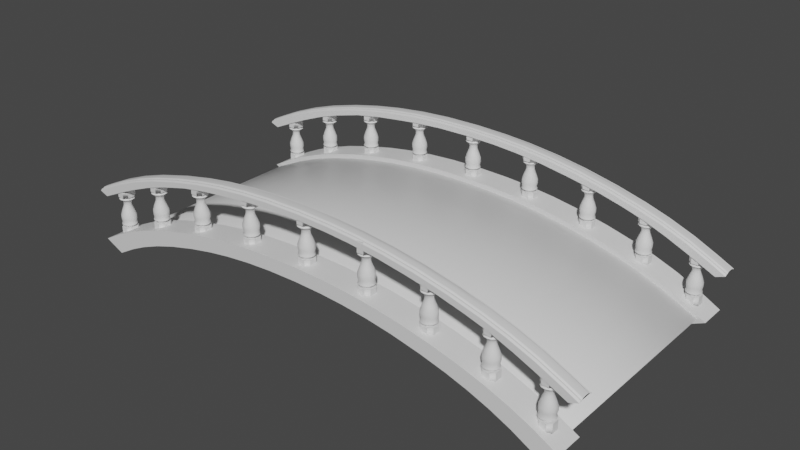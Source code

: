 # Source: Bridge_008.blend  (saved by Blender 2.83.19; exported with 4.5.12 LTS)
import bpy
from mathutils import Matrix  # noqa: F401  (used for matrix-valued properties, if any)

bpy.ops.wm.read_factory_settings(use_empty=True)
scene = bpy.context.scene
scene.name = 'Scene'

# ---- collections
col_lowpoly = bpy.data.collections.new('LowPoly'); scene.collection.children.link(col_lowpoly)
col_pillars = bpy.data.collections.new('Pillars'); col_lowpoly.children.link(col_pillars)
col_pillars_001 = bpy.data.collections.new('Pillars.001'); col_lowpoly.children.link(col_pillars_001)
col_rails = bpy.data.collections.new('Rails'); col_lowpoly.children.link(col_rails)
col_arches = bpy.data.collections.new('Arches'); col_lowpoly.children.link(col_arches)
col_floor = bpy.data.collections.new('Floor'); col_lowpoly.children.link(col_floor)

# ---- materials (node trees are filled in below, after node groups)
mat_stone = bpy.data.materials.new('Stone')
mat_stone.use_transparent_shadow = False
mat_stone.roughness = 0.5
mat_floor = bpy.data.materials.new('Floor')
mat_floor.use_transparent_shadow = False

# ---- node groups
ng_auto_smooth = bpy.data.node_groups.new('Auto Smooth', 'GeometryNodeTree')
_s = ng_auto_smooth.interface.new_socket(name='Geometry', in_out='OUTPUT', socket_type='NodeSocketGeometry')
_s = ng_auto_smooth.interface.new_socket(name='Geometry', in_out='INPUT', socket_type='NodeSocketGeometry')
_s = ng_auto_smooth.interface.new_socket(name='Angle', in_out='INPUT', socket_type='NodeSocketFloat')
_s.subtype = 'ANGLE'
_s.min_value = 0.0
_s.max_value = 3.142
ng_auto_smooth.is_modifier = True
_N = ng_auto_smooth.nodes; _L = ng_auto_smooth.links
n0 = _N.new('NodeGroupOutput'); n0.name = 'Group Output'; n0.location = (480, -100)
n1 = _N.new('NodeGroupInput'); n1.name = 'Group Input'; n1.location = (-420, -300)
n2 = _N.new('NodeGroupInput'); n2.name = 'Group Input.001'; n2.location = (-60, -100)
n3 = _N.new('GeometryNodeSetShadeSmooth'); n3.name = 'Set Shade Smooth'; n3.location = (120, -100)
n3.domain = 'EDGE'
n4 = _N.new('GeometryNodeSetShadeSmooth'); n4.name = 'Set Shade Smooth.001'; n4.location = (300, -100)
n5 = _N.new('GeometryNodeInputMeshEdgeAngle'); n5.name = 'Edge Angle'; n5.location = (-420, -220)
n6 = _N.new('GeometryNodeInputEdgeSmooth'); n6.name = 'Is Edge Smooth'; n6.location = (-60, -160)
n7 = _N.new('GeometryNodeInputShadeSmooth'); n7.name = 'Is Face Smooth'; n7.location = (-240, -340)
n8 = _N.new('FunctionNodeBooleanMath'); n8.name = 'Boolean Math'; n8.location = (-60, -220)
n9 = _N.new('FunctionNodeCompare'); n9.name = 'Compare'; n9.location = (-240, -180)
n9.operation = 'LESS_EQUAL'
_L.new(n5.outputs[0], n9.inputs[0])
_L.new(n4.outputs[0], n0.inputs[0])
_L.new(n1.outputs[1], n9.inputs[1])
_L.new(n9.outputs[0], n8.inputs[0])
_L.new(n7.outputs[0], n8.inputs[1])
_L.new(n2.outputs[0], n3.inputs[0])
_L.new(n6.outputs[0], n3.inputs[1])
_L.new(n3.outputs[0], n4.inputs[0])
_L.new(n8.outputs[0], n3.inputs[2])
n0.is_active_output = True

# ---- material node trees
mat_stone.use_nodes = True; mat_stone.node_tree.nodes.clear()
_N = mat_stone.node_tree.nodes; _L = mat_stone.node_tree.links
n0 = _N.new('ShaderNodeOutputMaterial'); n0.name = 'Material Output'; n0.location = (300, 300)
n1 = _N.new('ShaderNodeBsdfPrincipled'); n1.name = 'Principled BSDF'; n1.location = (10, 300)
n1.distribution = 'GGX'
n1.subsurface_method = 'BURLEY'
n1.inputs[3].default_value = 1.45
n1.inputs[27].default_value = (0.0, 0.0, 0.0, 1.0)
n1.inputs[28].default_value = 1.0
n2 = _N.new('ShaderNodeNormalMap'); n2.name = 'Normal Map'; n2.location = (-300, -300)
n2.label = 'Normal/Map'
n2.inputs[0].default_value = 0.14
_L.new(n1.outputs[0], n0.inputs[0])
_L.new(n2.outputs[0], n1.inputs[5])
n0.is_active_output = True
mat_floor.use_nodes = True; mat_floor.node_tree.nodes.clear()
_N = mat_floor.node_tree.nodes; _L = mat_floor.node_tree.links
n0 = _N.new('ShaderNodeBsdfPrincipled'); n0.name = 'Principled BSDF'; n0.location = (10, 300)
n0.distribution = 'GGX'
n0.subsurface_method = 'BURLEY'
n0.inputs[3].default_value = 1.45
n0.inputs[27].default_value = (0.0, 0.0, 0.0, 1.0)
n0.inputs[28].default_value = 1.0
n1 = _N.new('ShaderNodeOutputMaterial'); n1.name = 'Material Output'; n1.location = (300, 300)
_L.new(n0.outputs[0], n1.inputs[0])
n1.is_active_output = True

# ---- world
world_world = bpy.data.worlds.new('World'); scene.world = world_world
world_world.use_nodes = True; world_world.node_tree.nodes.clear()
_N = world_world.node_tree.nodes; _L = world_world.node_tree.links
n0 = _N.new('ShaderNodeOutputWorld'); n0.name = 'World Output'; n0.location = (300, 300)
n1 = _N.new('ShaderNodeBackground'); n1.name = 'Background'; n1.location = (10, 300)
n1.inputs[0].default_value = (0.05088, 0.05088, 0.05088, 1.0)
_L.new(n1.outputs[0], n0.inputs[0])
n0.is_active_output = True
world_world.color = (0.05088, 0.05088, 0.05088)
world_world.use_sun_shadow = False
world_world.sun_shadow_jitter_overblur = 0.0

# ---- meshes
me_mesh_011 = bpy.data.meshes.new('mesh.011')
me_mesh_011.from_pydata([(-21.83, -178.4, -18.48), (-22.7, -156.6, -19.42), (-10.51, -156.6, -27.45), (-10.15, -178.4, -26.32), (-28.51, -178.4, -6.132), (-29.87, -156.6, -6.622), (-29.62, -156.6, 8.017), (-43.83, -149.5, 11.92), (-44.53, -149.7, -10.42), (-33.19, -150.6, -29.17), (-28.28, -178.4, 7.594), (-21.11, -178.4, 19.78), (-22.03, -156.6, 20.52), (-9.626, -156.6, 28.02), (-14.36, -149.1, 42.16), (-32.51, -149.6, 30.81), (-9.57, -178.4, 27.22), (4.372, -178.4, 27.89), (4.68, -156.6, 29.09), (17.78, -156.6, 23.75), (26.76, -148.6, 36.03), (7.042, -148.8, 44.0), (16.82, -178.4, 22.84), (25.59, -178.4, 12.64), (26.88, -156.6, 13.16), (30.04, -156.6, -0.37), (45.75, -148.8, -0.7693), (40.63, -148.4, 20.01), (28.66, -178.4, -0.3358), (25.49, -178.4, -13.58), (26.64, -156.6, -13.89), (17.04, -156.6, -24.29), (24.92, -150.4, -36.2), (39.44, -150.2, -20.97), (16.32, -178.4, -23.5), (3.521, -178.4, -27.86), (3.73, -156.6, -29.18), (-15.74, -150.0, -41.17), (5.424, -149.7, -43.81), (-13.96, -118.9, -37.62), (5.283, -118.6, -40.03), (22.75, -118.8, -33.5), (5.718, -84.36, -44.58), (25.76, -84.44, -36.73), (39.71, -84.84, -20.92), (35.43, -118.8, -19.01), (44.85, -84.56, -0.4956), (40.35, -118.3, -0.6722), (39.81, -84.14, 20.01), (36.15, -117.9, 17.8), (25.86, -84.23, 36.02), (23.55, -117.7, 32.19), (5.919, -84.33, 43.91), (5.72, -118.0, 39.27), (-15.28, -84.46, 41.67), (-13.4, -118.3, 37.53), (-32.87, -84.73, 29.62), (-29.61, -118.4, 27.08), (-42.51, -84.64, 10.78), (-39.21, -118.4, 9.954), (-43.39, -84.58, -10.83), (-39.39, -118.6, -9.659), (-33.03, -84.66, -29.84), (-29.94, -119.1, -26.62), (-15.23, -84.55, -41.35), (-32.68, -37.81, -29.25), (-15.21, -37.61, -41.27), (5.838, -37.62, -43.33), (-11.96, 25.48, -31.21), (4.159, 25.63, -32.88), (19.19, 25.79, -26.89), (25.87, -37.48, -35.89), (30.15, 25.9, -14.98), (39.56, -37.65, -20.21), (33.67, 25.62, 0.6123), (44.48, -37.86, 0.2853), (29.85, 25.49, 16.28), (39.5, -37.82, 20.89), (18.96, 25.31, 28.25), (25.62, -37.96, 36.52), (4.033, 25.29, 33.79), (5.813, -37.97, 44.08), (-12.06, 25.33, 31.78), (-15.43, -37.95, 41.84), (-25.43, 25.49, 22.71), (-33.02, -38.06, 29.78), (-33.04, 25.52, 8.506), (-43.22, -37.91, 11.27), (-32.96, 25.4, -7.694), (-43.05, -37.91, -10.36), (-25.57, 25.49, -22.33), (-23.14, 76.59, -5.582), (-17.92, 76.58, -15.54), (-8.61, 76.56, -21.92), (-17.07, 113.9, -14.69), (-8.224, 113.8, -20.93), (2.335, 113.8, -22.24), (2.7, 76.5, -23.28), (12.53, 113.9, -18.62), (13.43, 76.49, -19.18), (20.01, 114.1, -10.43), (21.14, 76.54, -10.55), (22.67, 114.3, 0.03405), (23.84, 76.62, 0.4788), (19.9, 114.5, 10.75), (21.01, 76.75, 11.65), (12.61, 114.8, 18.86), (13.35, 76.8, 19.99), (2.41, 114.7, 22.59), (2.61, 76.75, 23.85), (-8.409, 114.4, 21.02), (-8.639, 76.67, 22.3), (-17.17, 114.2, 14.87), (-17.97, 76.64, 15.78), (-22.01, 114.1, 5.445), (-23.24, 76.63, 5.725), (-22.0, 114.0, -5.208), (-28.39, 143.2, 6.562), (-28.4, 143.0, -6.73), (-21.85, 142.9, -19.22), (-42.01, 166.1, -10.4), (-33.12, 166.0, -28.47), (-16.76, 165.9, -40.4), (-10.73, 142.9, -27.12), (3.371, 165.8, -43.8), (2.726, 143.0, -29.02), (24.16, 165.9, -37.54), (15.66, 143.4, -24.38), (39.36, 166.4, -22.33), (25.55, 143.9, -13.73), (45.01, 167.1, -1.148), (29.19, 144.2, -0.04346), (39.12, 167.1, 20.24), (25.18, 144.3, 13.68), (24.18, 167.1, 36.27), (15.85, 145.0, 23.97), (3.424, 167.1, 43.19), (2.607, 144.8, 28.63), (-18.1, 166.9, 39.57), (-11.37, 144.0, 26.42), (-34.15, 166.4, 26.7), (-22.54, 143.5, 18.47), (-42.08, 166.2, 8.924), (-18.37, 198.9, 14.79), (-22.9, 198.9, 5.715), (-22.91, 198.9, -5.183), (-17.77, 198.9, -15.32), (-8.757, 198.9, -21.39), (2.073, 198.9, -23.64), (12.68, 198.9, -20.58), (20.64, 198.9, -12.18), (24.07, 198.9, -0.9393), (21.66, 198.9, 10.96), (13.45, 198.9, 19.89), (2.073, 198.9, 23.38), (-9.612, 198.9, 21.22)], [], [(0, 1, 2, 3), (0, 4, 5, 1), (5, 6, 7, 8), (5, 8, 9, 1), (5, 4, 10, 6), (10, 11, 12, 6), (12, 13, 14, 15), (12, 15, 7, 6), (12, 11, 16, 13), (16, 17, 18, 13), (18, 19, 20, 21), (18, 21, 14, 13), (18, 17, 22, 19), (22, 23, 24, 19), (24, 25, 26, 27), (24, 27, 20, 19), (24, 23, 28, 25), (28, 29, 30, 25), (30, 31, 32, 33), (30, 33, 26, 25), (30, 29, 34, 31), (34, 35, 36, 31), (36, 2, 37, 38), (36, 38, 32, 31), (36, 35, 3, 2), (38, 37, 39, 40), (38, 40, 41, 32), (41, 40, 42, 43), (41, 43, 44, 45), (41, 45, 33, 32), (45, 44, 46, 47), (45, 47, 26, 33), (47, 46, 48, 49), (47, 49, 27, 26), (49, 48, 50, 51), (49, 51, 20, 27), (51, 50, 52, 53), (51, 53, 21, 20), (53, 52, 54, 55), (53, 55, 14, 21), (55, 54, 56, 57), (55, 57, 15, 14), (57, 56, 58, 59), (57, 59, 7, 15), (59, 58, 60, 61), (59, 61, 8, 7), (61, 60, 62, 63), (61, 63, 9, 8), (63, 62, 64, 39), (63, 39, 37, 9), (64, 62, 65, 66), (64, 66, 67, 42), (64, 42, 40, 39), (67, 66, 68, 69), (67, 69, 70, 71), (67, 71, 43, 42), (71, 70, 72, 73), (71, 73, 44, 43), (73, 72, 74, 75), (73, 75, 46, 44), (75, 74, 76, 77), (75, 77, 48, 46), (77, 76, 78, 79), (77, 79, 50, 48), (79, 78, 80, 81), (79, 81, 52, 50), (81, 80, 82, 83), (81, 83, 54, 52), (83, 82, 84, 85), (83, 85, 56, 54), (85, 84, 86, 87), (85, 87, 58, 56), (87, 86, 88, 89), (87, 89, 60, 58), (89, 88, 90, 65), (89, 65, 62, 60), (90, 88, 91, 92), (90, 92, 93, 68), (90, 68, 66, 65), (93, 92, 94, 95), (93, 95, 96, 97), (93, 97, 69, 68), (97, 96, 98, 99), (97, 99, 70, 69), (99, 98, 100, 101), (99, 101, 72, 70), (101, 100, 102, 103), (101, 103, 74, 72), (103, 102, 104, 105), (103, 105, 76, 74), (105, 104, 106, 107), (105, 107, 78, 76), (107, 106, 108, 109), (107, 109, 80, 78), (109, 108, 110, 111), (109, 111, 82, 80), (111, 110, 112, 113), (111, 113, 84, 82), (113, 112, 114, 115), (113, 115, 86, 84), (115, 114, 116, 91), (115, 91, 88, 86), (116, 114, 117, 118), (116, 118, 119, 94), (116, 94, 92, 91), (119, 118, 120, 121), (119, 121, 122, 123), (119, 123, 95, 94), (123, 122, 124, 125), (123, 125, 96, 95), (125, 124, 126, 127), (125, 127, 98, 96), (127, 126, 128, 129), (127, 129, 100, 98), (129, 128, 130, 131), (129, 131, 102, 100), (131, 130, 132, 133), (131, 133, 104, 102), (133, 132, 134, 135), (133, 135, 106, 104), (135, 134, 136, 137), (135, 137, 108, 106), (137, 136, 138, 139), (137, 139, 110, 108), (139, 138, 140, 141), (139, 141, 112, 110), (141, 140, 142, 117), (141, 117, 114, 112), (142, 140, 143, 144), (142, 144, 145, 120), (142, 120, 118, 117), (145, 146, 121, 120), (146, 147, 122, 121), (147, 148, 124, 122), (148, 149, 126, 124), (149, 150, 128, 126), (150, 151, 130, 128), (151, 152, 132, 130), (152, 153, 134, 132), (153, 154, 136, 134), (154, 155, 138, 136), (155, 143, 140, 138), (37, 2, 1, 9)])
me_mesh_011.polygons.foreach_set('use_smooth', [True] * 143)
_k = set([(1, 2), (1, 5), (2, 36), (5, 6), (6, 12), (7, 8), (7, 15), (8, 9), (9, 37), (12, 13), (13, 18), (14, 15), (14, 21), (18, 19), (19, 24), (20, 21), (20, 27), (24, 25), (25, 30), (26, 27), (26, 33), (30, 31), (31, 36), (32, 33), (32, 38), (37, 38), (120, 121), (120, 142), (121, 122), (122, 124), (124, 126), (126, 128), (128, 130), (130, 132), (132, 134), (134, 136), (136, 138), (138, 140), (140, 142)])
me_mesh_011.attributes.new('sharp_edge', 'BOOLEAN', 'EDGE').data.foreach_set('value', [ (min(e.vertices), max(e.vertices)) in _k for e in me_mesh_011.edges])
me_mesh_011.materials.append(mat_stone)
me_mesh_011.use_remesh_preserve_volume = False
me_mesh_011.use_remesh_preserve_attributes = False
me_mesh_011.use_mirror_vertex_groups = False
me_mesh_011.update()
me_cube_016 = bpy.data.meshes.new('Cube.016')
me_cube_016.from_pydata([(-0.5628, -0.5628, -1.553), (-0.5628, -0.5628, 1.06), (-0.5628, 0.5628, -1.553), (-0.5628, 0.5628, 1.06), (0.5628, -0.5628, -1.553), (0.5628, -0.5628, 1.06), (0.5628, 0.5628, -1.553), (0.5628, 0.5628, 1.06), (1.109e-06, 0.801, -1.553), (1.109e-06, 0.801, 1.06), (1.109e-06, -0.801, -1.553), (1.109e-06, -0.801, 1.06), (-0.801, -3.332e-06, -1.553), (-0.801, -3.332e-06, 1.06), (0.801, -3.332e-06, -1.553), (0.801, -3.332e-06, 1.06), (1.109e-06, -3.332e-06, 1.06), (1.109e-06, -3.332e-06, -1.553), (-0.4005, 0.801, -1.553), (-0.4005, -0.801, 1.06), (-0.4005, 0.801, 1.06), (-0.4005, -0.801, -1.553), (-0.4005, -3.332e-06, -1.553), (-0.4005, -3.332e-06, 1.06), (0.4005, 0.801, 1.06), (0.4005, -0.801, -1.553), (0.4005, 0.801, -1.553), (0.4005, -0.801, 1.06), (0.4005, -3.332e-06, 1.06), (0.4005, -3.332e-06, -1.553), (-0.801, 0.4005, 1.06), (0.801, 0.4005, -1.553), (-0.801, 0.4005, -1.553), (0.801, 0.4005, 1.06), (1.109e-06, 0.4005, 1.06), (1.109e-06, 0.4005, -1.553), (-0.4005, 0.4005, 1.06), (-0.4005, 0.4005, -1.553), (0.4005, 0.4005, -1.553), (0.4005, 0.4005, 1.06), (-0.801, -0.4005, -1.553), (0.801, -0.4005, 1.06), (1.109e-06, -0.4005, 1.06), (1.109e-06, -0.4005, -1.553), (-0.801, -0.4005, 1.06), (0.801, -0.4005, -1.553), (-0.4005, -0.4005, -1.553), (-0.4005, -0.4005, 1.06), (0.4005, -0.4005, 1.06), (0.4005, -0.4005, -1.553)], [], [(32, 30, 3, 2), (26, 24, 7, 6), (45, 41, 5, 4), (21, 19, 1, 0), (49, 45, 4, 25), (47, 44, 1, 19), (48, 42, 11, 27), (46, 43, 10, 21), (25, 27, 11, 10), (18, 20, 9, 8), (37, 35, 17, 22), (39, 34, 16, 28), (36, 30, 13, 23), (38, 31, 14, 29), (31, 33, 15, 14), (40, 44, 13, 12), (34, 36, 23, 16), (32, 37, 22, 12), (2, 3, 20, 18), (40, 46, 21, 0), (42, 47, 19, 11), (10, 11, 19, 21), (35, 38, 29, 17), (33, 39, 28, 15), (4, 5, 27, 25), (41, 48, 27, 5), (43, 49, 25, 10), (8, 9, 24, 26), (7, 24, 39, 33), (8, 26, 38, 35), (2, 18, 37, 32), (9, 20, 36, 34), (6, 7, 33, 31), (26, 6, 31, 38), (20, 3, 30, 36), (24, 9, 34, 39), (18, 8, 35, 37), (12, 13, 30, 32), (17, 29, 49, 43), (15, 28, 48, 41), (16, 23, 47, 42), (12, 22, 46, 40), (0, 1, 44, 40), (22, 17, 43, 46), (28, 16, 42, 48), (23, 13, 44, 47), (29, 14, 45, 49), (14, 15, 41, 45)])
me_cube_016.polygons.foreach_set('use_smooth', [1, 1, 1, 1, 0, 0, 0, 0, 0, 0, 0, 0, 0, 0, 0, 0, 0, 0, 1, 0, 0, 0, 0, 0, 1, 0, 0, 0, 0, 0, 0, 0, 1, 0, 0, 0, 0, 0, 0, 0, 0, 0, 1, 0, 0, 0, 0, 0])
_uv = me_cube_016.uv_layers.new(name='UVMap')
_uv.uv.foreach_set('vector', [0.375, 0.1875, 0.625, 0.1875, 0.625, 0.25, 0.375, 0.25, 0.375, 0.4375, 0.625, 0.4375, 0.625, 0.5, 0.375, 0.5, 0.375, 0.6875, 0.625, 0.6875, 0.625, 0.75, 0.375, 0.75, 0.375, 0.9375, 0.625, 0.9375, 0.625, 1.0, 0.375, 1.0, 0.3125, 0.6875, 0.375, 0.6875, 0.375, 0.75, 0.3125, 0.75, 0.8125, 0.6875, 0.875, 0.6875, 0.875, 0.75, 0.8125, 0.75, 0.6875, 0.6875, 0.75, 0.6875, 0.75, 0.75, 0.6875, 0.75, 0.1875, 0.6875, 0.25, 0.6875, 0.25, 0.75, 0.1875, 0.75, 0.375, 0.8125, 0.625, 0.8125, 0.625, 0.875, 0.375, 0.875, 0.375, 0.3125, 0.625, 0.3125, 0.625, 0.375, 0.375, 0.375, 0.1875, 0.5625, 0.25, 0.5625, 0.25, 0.625, 0.1875, 0.625, 0.6875, 0.5625, 0.75, 0.5625, 0.75, 0.625, 0.6875, 0.625, 0.8125, 0.5625, 0.875, 0.5625, 0.875, 0.625, 0.8125, 0.625, 0.3125, 0.5625, 0.375, 0.5625, 0.375, 0.625, 0.3125, 0.625, 0.375, 0.5625, 0.625, 0.5625, 0.625, 0.625, 0.375, 0.625, 0.375, 0.0625, 0.625, 0.0625, 0.625, 0.125, 0.375, 0.125, 0.75, 0.5625, 0.8125, 0.5625, 0.8125, 0.625, 0.75, 0.625, 0.125, 0.5625, 0.1875, 0.5625, 0.1875, 0.625, 0.125, 0.625, 0.375, 0.25, 0.625, 0.25, 0.625, 0.3125, 0.375, 0.3125, 0.125, 0.6875, 0.1875, 0.6875, 0.1875, 0.75, 0.125, 0.75, 0.75, 0.6875, 0.8125, 0.6875, 0.8125, 0.75, 0.75, 0.75, 0.375, 0.875, 0.625, 0.875, 0.625, 0.9375, 0.375, 0.9375, 0.25, 0.5625, 0.3125, 0.5625, 0.3125, 0.625, 0.25, 0.625, 0.625, 0.5625, 0.6875, 0.5625, 0.6875, 0.625, 0.625, 0.625, 0.375, 0.75, 0.625, 0.75, 0.625, 0.8125, 0.375, 0.8125, 0.625, 0.6875, 0.6875, 0.6875, 0.6875, 0.75, 0.625, 0.75, 0.25, 0.6875, 0.3125, 0.6875, 0.3125, 0.75, 0.25, 0.75, 0.375, 0.375, 0.625, 0.375, 0.625, 0.4375, 0.375, 0.4375, 0.625, 0.5, 0.6875, 0.5, 0.6875, 0.5625, 0.625, 0.5625, 0.25, 0.5, 0.3125, 0.5, 0.3125, 0.5625, 0.25, 0.5625, 0.125, 0.5, 0.1875, 0.5, 0.1875, 0.5625, 0.125, 0.5625, 0.75, 0.5, 0.8125, 0.5, 0.8125, 0.5625, 0.75, 0.5625, 0.375, 0.5, 0.625, 0.5, 0.625, 0.5625, 0.375, 0.5625, 0.3125, 0.5, 0.375, 0.5, 0.375, 0.5625, 0.3125, 0.5625, 0.8125, 0.5, 0.875, 0.5, 0.875, 0.5625, 0.8125, 0.5625, 0.6875, 0.5, 0.75, 0.5, 0.75, 0.5625, 0.6875, 0.5625, 0.1875, 0.5, 0.25, 0.5, 0.25, 0.5625, 0.1875, 0.5625, 0.375, 0.125, 0.625, 0.125, 0.625, 0.1875, 0.375, 0.1875, 0.25, 0.625, 0.3125, 0.625, 0.3125, 0.6875, 0.25, 0.6875, 0.625, 0.625, 0.6875, 0.625, 0.6875, 0.6875, 0.625, 0.6875, 0.75, 0.625, 0.8125, 0.625, 0.8125, 0.6875, 0.75, 0.6875, 0.125, 0.625, 0.1875, 0.625, 0.1875, 0.6875, 0.125, 0.6875, 0.375, 0.0, 0.625, 0.0, 0.625, 0.0625, 0.375, 0.0625, 0.1875, 0.625, 0.25, 0.625, 0.25, 0.6875, 0.1875, 0.6875, 0.6875, 0.625, 0.75, 0.625, 0.75, 0.6875, 0.6875, 0.6875, 0.8125, 0.625, 0.875, 0.625, 0.875, 0.6875, 0.8125, 0.6875, 0.3125, 0.625, 0.375, 0.625, 0.375, 0.6875, 0.3125, 0.6875, 0.375, 0.625, 0.625, 0.625, 0.625, 0.6875, 0.375, 0.6875])
me_cube_016.materials.append(mat_stone)
me_cube_016.use_remesh_preserve_volume = False
me_cube_016.use_remesh_preserve_attributes = False
me_cube_016.use_mirror_vertex_groups = False
me_cube_016.update()
me_garden_bridge_007 = bpy.data.meshes.new('garden bridge.007')
me_garden_bridge_007.from_pydata([(1500.0, -344.7, 47.44), (1379.0, -327.6, 47.44), (1536.0, -473.8, 47.44), (1588.0, -433.4, 47.44), (1380.0, -327.6, -47.45), (1537.0, -473.8, -47.45), (1501.0, -344.7, -47.45), (1590.0, -433.4, -47.45), (1364.0, -218.4, 47.44), (1255.0, -219.9, 47.44), (1256.0, -219.9, -47.45), (1365.0, -218.4, -47.45), (1219.0, -106.8, 47.44), (1122.0, -117.7, 47.44), (1123.0, -117.7, -47.45), (1220.0, -106.8, -47.45), (1077.0, -17.19, 47.44), (992.8, -41.77, 47.44), (994.0, -41.77, -47.45), (1079.0, -17.19, -47.45), (906.6, 72.49, 47.44), (834.4, 37.12, 47.44), (835.6, 37.12, -47.45), (907.8, 72.49, -47.45), (711.8, 154.8, 47.44), (653.3, 102.7, 47.44), (654.5, 102.7, -47.45), (713.0, 154.8, -47.45), (536.0, 210.6, 47.44), (492.7, 153.7, 47.44), (493.9, 153.7, -47.45), (537.2, 210.6, -47.45), (357.9, 249.1, 47.44), (329.8, 189.0, 47.44), (331.0, 189.0, -47.45), (359.2, 249.1, -47.45), (192.8, 269.5, 47.44), (179.1, 207.6, 47.44), (180.4, 207.6, -47.45), (194.1, 269.5, -47.45), (0.7952, 277.2, 47.44), (1.146, 214.7, 47.44), (2.365, 214.7, -47.45), (2.014, 277.2, -47.45), (-209.9, 267.9, 47.44), (-194.7, 206.0, 47.44), (-193.5, 206.0, -47.45), (-208.7, 267.9, -47.45), (-392.3, 242.8, 47.44), (-361.4, 183.0, 47.44), (-361.4, 183.0, -47.75), (-392.3, 242.8, -47.75), (-569.6, 200.9, 47.44), (-523.7, 144.8, 47.44), (-523.7, 144.8, -47.75), (-569.6, 200.9, -47.75), (-727.8, 148.3, 47.44), (-667.9, 107.5, 47.44), (-667.9, 107.5, -47.75), (-727.8, 148.3, -47.75), (-905.0, 72.49, 47.44), (-832.2, 47.51, 47.44), (-832.2, 47.51, -47.75), (-905.0, 72.49, -47.75), (-1092.0, -26.71, 47.44), (-1006.0, -44.82, 47.44), (-1006.0, -44.82, -47.75), (-1092.0, -26.71, -47.75), (-1247.0, -128.1, 47.44), (-1148.0, -137.5, 47.44), (-1148.0, -137.5, -47.75), (-1247.0, -128.1, -47.75), (-1390.0, -242.4, 47.44), (-1279.0, -241.9, 47.44), (-1279.0, -241.9, -47.75), (-1390.0, -242.4, -47.75), (-1512.0, -358.2, 47.44), (-1390.0, -339.9, 47.44), (-1390.0, -339.9, -47.75), (-1512.0, -358.2, -47.75), (-1587.0, -433.4, 47.44), (-1534.0, -473.2, 47.44), (-1534.0, -473.2, -47.75), (-1587.0, -433.4, -47.75), (1644.0, -470.1, -47.45), (1501.0, -310.3, 0.148), (1590.0, -399.0, 0.148), (1365.0, -184.0, 0.148), (1220.0, -72.44, 0.148), (1079.0, 17.21, 0.148), (907.8, 106.9, 0.148), (713.0, 189.2, 0.148), (537.2, 245.1, 0.148), (359.2, 283.5, 0.148), (194.1, 303.9, 0.148), (2.014, 311.6, 0.148), (-208.7, 302.3, 0.148), (-391.1, 277.2, 0.148), (-568.4, 235.3, 0.148), (-726.5, 182.7, 0.148), (-903.8, 106.9, 0.148), (-1091.0, 7.7, 0.148), (-1246.0, -93.68, 0.148), (-1389.0, -208.0, 0.148), (-1511.0, -323.8, 0.148), (-1586.0, -399.0, 0.148), (1501.0, -328.1, 32.07), (1590.0, -416.7, 32.07), (1365.0, -201.8, 32.07), (1220.0, -90.22, 32.07), (1079.0, -0.5706, 32.07), (907.8, 89.11, 32.07), (713.0, 171.5, 32.07), (537.2, 227.3, 32.07), (359.2, 265.7, 32.07), (194.1, 286.2, 32.07), (2.014, 293.8, 32.07), (-208.7, 284.5, 32.07), (-391.1, 259.4, 32.07), (-568.4, 217.5, 32.07), (-726.5, 164.9, 32.07), (-903.8, 89.11, 32.07), (-1091.0, -10.08, 32.07), (-1246.0, -111.5, 32.07), (-1389.0, -225.8, 32.07), (-1511.0, -341.6, 32.07), (-1586.0, -416.7, 32.07), (1501.0, -328.1, -31.78), (1590.0, -416.7, -31.78), (1365.0, -201.8, -31.78), (1220.0, -90.22, -31.78), (1079.0, -0.5706, -31.78), (907.8, 89.11, -31.78), (713.0, 171.5, -31.78), (537.2, 227.3, -31.78), (359.2, 265.7, -31.78), (194.1, 286.2, -31.78), (2.014, 293.8, -31.78), (-208.7, 284.5, -31.78), (-391.1, 259.4, -31.78), (-568.4, 217.5, -31.78), (-726.5, 164.9, -31.78), (-903.8, 89.11, -31.78), (-1091.0, -10.08, -31.78), (-1246.0, -111.5, -31.78), (-1389.0, -225.8, -31.78), (-1511.0, -341.6, -31.78), (-1586.0, -416.7, -31.78), (1501.0, -327.0, 39.49), (1590.0, -415.7, 39.49), (1365.0, -200.7, 39.49), (1220.0, -89.16, 39.49), (1079.0, 0.4899, 39.49), (907.8, 90.17, 39.49), (713.0, 172.5, 39.49), (537.2, 228.3, 39.49), (359.2, 266.8, 39.49), (194.1, 287.2, 39.49), (2.014, 294.9, 39.49), (-208.7, 285.6, 39.49), (-391.1, 260.4, 39.49), (-568.4, 218.6, 39.49), (-726.5, 166.0, 39.49), (-903.8, 90.17, 39.49), (-1091.0, -9.02, 39.49), (-1246.0, -110.4, 39.49), (-1389.0, -224.7, 39.49), (-1511.0, -340.6, 39.49), (-1586.0, -415.7, 39.49), (1501.0, -327.0, -39.2), (1590.0, -415.7, -39.2), (1365.0, -200.7, -39.2), (1220.0, -89.16, -39.2), (1079.0, 0.4899, -39.2), (907.8, 90.17, -39.2), (713.0, 172.5, -39.2), (537.2, 228.3, -39.2), (359.2, 266.8, -39.2), (194.1, 287.2, -39.2), (2.014, 294.9, -39.2), (-208.7, 285.6, -39.2), (-391.1, 260.4, -39.2), (-568.4, 218.6, -39.2), (-726.5, 166.0, -39.2), (-903.8, 90.17, -39.2), (-1091.0, -9.02, -39.2), (-1246.0, -110.4, -39.2), (-1389.0, -224.7, -39.2), (-1511.0, -340.6, -39.2), (-1586.0, -415.7, -39.2), (1501.0, -315.1, -23.48), (1590.0, -403.7, -23.48), (1365.0, -188.8, -23.48), (1220.0, -77.22, -23.48), (1079.0, 12.43, -23.48), (907.8, 102.1, -23.48), (713.0, 184.5, -23.48), (537.2, 240.3, -23.48), (359.2, 278.7, -23.48), (194.1, 299.2, -23.48), (2.014, 306.8, -23.48), (-208.7, 297.5, -23.48), (-391.1, 272.4, -23.48), (-568.4, 230.5, -23.48), (-726.5, 177.9, -23.48), (-903.8, 102.1, -23.48), (-1091.0, 2.924, -23.48), (-1246.0, -98.46, -23.48), (-1389.0, -212.8, -23.48), (-1511.0, -328.6, -23.48), (-1586.0, -403.7, -23.48), (1501.0, -315.1, 23.77), (1590.0, -403.7, 23.77), (1365.0, -188.8, 23.77), (1220.0, -77.22, 23.77), (1079.0, 12.43, 23.77), (907.8, 102.1, 23.77), (713.0, 184.5, 23.77), (537.2, 240.3, 23.77), (359.2, 278.7, 23.77), (194.1, 299.2, 23.77), (2.014, 306.8, 23.77), (-208.7, 297.5, 23.77), (-391.1, 272.4, 23.77), (-568.4, 230.5, 23.77), (-726.5, 177.9, 23.77), (-903.8, 102.1, 23.77), (-1091.0, 2.924, 23.77), (-1246.0, -98.46, 23.77), (-1389.0, -212.8, 23.77), (-1511.0, -328.6, 23.77), (-1586.0, -403.7, 23.77)], [], [(0, 1, 2, 3), (4, 6, 7, 5), (148, 0, 3, 149), (8, 9, 1, 0), (10, 11, 6, 4), (150, 8, 0, 148), (12, 13, 9, 8), (14, 15, 11, 10), (151, 12, 8, 150), (16, 17, 13, 12), (18, 19, 15, 14), (152, 16, 12, 151), (20, 21, 17, 16), (22, 23, 19, 18), (153, 20, 16, 152), (24, 25, 21, 20), (26, 27, 23, 22), (154, 24, 20, 153), (28, 29, 25, 24), (30, 31, 27, 26), (155, 28, 24, 154), (32, 33, 29, 28), (34, 35, 31, 30), (156, 32, 28, 155), (36, 37, 33, 32), (38, 39, 35, 34), (157, 36, 32, 156), (40, 41, 37, 36), (42, 43, 39, 38), (158, 40, 36, 157), (44, 45, 41, 40), (46, 47, 43, 42), (159, 44, 40, 158), (48, 49, 45, 44), (50, 51, 47, 46), (160, 48, 44, 159), (52, 53, 49, 48), (54, 55, 51, 50), (161, 52, 48, 160), (56, 57, 53, 52), (58, 59, 55, 54), (162, 56, 52, 161), (60, 61, 57, 56), (62, 63, 59, 58), (163, 60, 56, 162), (64, 65, 61, 60), (66, 67, 63, 62), (164, 64, 60, 163), (68, 69, 65, 64), (70, 71, 67, 66), (165, 68, 64, 164), (72, 73, 69, 68), (74, 75, 71, 70), (166, 72, 68, 165), (76, 77, 73, 72), (78, 79, 75, 74), (167, 76, 72, 166), (80, 81, 77, 76), (82, 83, 79, 78), (168, 80, 76, 167), (210, 105, 104, 209), (82, 78, 77, 81), (14, 10, 9, 13), (209, 104, 103, 208), (208, 103, 102, 207), (207, 102, 101, 206), (206, 101, 100, 205), (205, 100, 99, 204), (204, 99, 98, 203), (203, 98, 97, 202), (202, 97, 96, 201), (201, 96, 95, 200), (200, 95, 94, 199), (199, 94, 93, 198), (198, 93, 92, 197), (197, 92, 91, 196), (196, 91, 90, 195), (195, 90, 89, 194), (194, 89, 88, 193), (193, 88, 87, 192), (192, 87, 85, 190), (190, 85, 86, 191), (4, 5, 2, 1), (10, 4, 1, 9), (105, 210, 147, 189, 83, 82, 81, 80, 168, 126, 231), (18, 14, 13, 17), (26, 22, 21, 25), (30, 26, 25, 29), (34, 30, 29, 33), (38, 34, 33, 37), (42, 38, 37, 41), (46, 42, 41, 45), (50, 46, 45, 49), (54, 50, 49, 53), (58, 54, 53, 57), (62, 58, 57, 61), (66, 62, 61, 65), (70, 66, 65, 69), (74, 70, 69, 73), (78, 74, 73, 77), (231, 126, 125, 230), (230, 125, 124, 229), (229, 124, 123, 228), (228, 123, 122, 227), (227, 122, 121, 226), (226, 121, 120, 225), (225, 120, 119, 224), (224, 119, 118, 223), (223, 118, 117, 222), (222, 117, 116, 221), (221, 116, 115, 220), (220, 115, 114, 219), (219, 114, 113, 218), (218, 113, 112, 217), (217, 112, 111, 216), (216, 111, 110, 215), (215, 110, 109, 214), (214, 109, 108, 213), (213, 108, 106, 211), (211, 106, 107, 212), (169, 127, 128, 170), (171, 129, 127, 169), (172, 130, 129, 171), (173, 131, 130, 172), (174, 132, 131, 173), (175, 133, 132, 174), (176, 134, 133, 175), (177, 135, 134, 176), (178, 136, 135, 177), (179, 137, 136, 178), (180, 138, 137, 179), (181, 139, 138, 180), (182, 140, 139, 181), (183, 141, 140, 182), (184, 142, 141, 183), (185, 143, 142, 184), (186, 144, 143, 185), (187, 145, 144, 186), (188, 146, 145, 187), (189, 147, 146, 188), (126, 168, 167, 125), (125, 167, 166, 124), (124, 166, 165, 123), (123, 165, 164, 122), (122, 164, 163, 121), (121, 163, 162, 120), (120, 162, 161, 119), (119, 161, 160, 118), (118, 160, 159, 117), (117, 159, 158, 116), (116, 158, 157, 115), (115, 157, 156, 114), (114, 156, 155, 113), (113, 155, 154, 112), (112, 154, 153, 111), (111, 153, 152, 110), (110, 152, 151, 109), (109, 151, 150, 108), (108, 150, 148, 106), (106, 148, 149, 107), (83, 189, 188, 79), (79, 188, 187, 75), (75, 187, 186, 71), (71, 186, 185, 67), (67, 185, 184, 63), (63, 184, 183, 59), (59, 183, 182, 55), (55, 182, 181, 51), (51, 181, 180, 47), (47, 180, 179, 43), (43, 179, 178, 39), (39, 178, 177, 35), (35, 177, 176, 31), (31, 176, 175, 27), (27, 175, 174, 23), (23, 174, 173, 19), (19, 173, 172, 15), (15, 172, 171, 11), (11, 171, 169, 6), (6, 169, 170, 7), (127, 190, 191, 128), (129, 192, 190, 127), (130, 193, 192, 129), (131, 194, 193, 130), (132, 195, 194, 131), (133, 196, 195, 132), (134, 197, 196, 133), (135, 198, 197, 134), (136, 199, 198, 135), (137, 200, 199, 136), (138, 201, 200, 137), (139, 202, 201, 138), (140, 203, 202, 139), (141, 204, 203, 140), (142, 205, 204, 141), (143, 206, 205, 142), (144, 207, 206, 143), (145, 208, 207, 144), (146, 209, 208, 145), (147, 210, 209, 146), (85, 211, 212, 86), (87, 213, 211, 85), (88, 214, 213, 87), (89, 215, 214, 88), (90, 216, 215, 89), (91, 217, 216, 90), (92, 218, 217, 91), (93, 219, 218, 92), (94, 220, 219, 93), (95, 221, 220, 94), (96, 222, 221, 95), (97, 223, 222, 96), (98, 224, 223, 97), (99, 225, 224, 98), (100, 226, 225, 99), (101, 227, 226, 100), (102, 228, 227, 101), (103, 229, 228, 102), (104, 230, 229, 103), (105, 231, 230, 104), (22, 18, 17, 21), (191, 86, 212, 107, 149, 3, 2, 5, 7, 170, 128)])
me_garden_bridge_007.polygons.foreach_set('use_smooth', [0, 0, 0, 0, 0, 0, 0, 0, 0, 0, 0, 0, 0, 0, 0, 0, 0, 0, 0, 0, 0, 0, 0, 0, 0, 0, 0, 0, 0, 0, 0, 0, 0, 0, 0, 0, 0, 0, 0, 0, 0, 0, 0, 0, 0, 0, 0, 0, 0, 0, 0, 0, 0, 0, 0, 0, 0, 0, 0, 0, 1, 0, 0, 1, 1, 1, 1, 1, 1, 1, 1, 1, 1, 1, 1, 1, 1, 1, 1, 1, 1, 1, 0, 0, 0, 0, 0, 0, 0, 0, 0, 0, 0, 0, 0, 0, 0, 0, 0, 0, 0, 0, 0, 0, 0, 0, 0, 0, 0, 0, 0, 0, 0, 0, 0, 0, 0, 0, 0, 0, 0, 0, 0, 0, 0, 0, 0, 0, 0, 0, 0, 0, 0, 0, 0, 0, 0, 0, 0, 0, 0, 0, 0, 0, 0, 0, 0, 0, 0, 0, 0, 0, 0, 0, 0, 0, 0, 0, 0, 0, 0, 0, 0, 0, 0, 0, 0, 0, 0, 0, 0, 0, 0, 0, 0, 0, 0, 0, 0, 0, 0, 0, 0, 0, 0, 1, 1, 1, 1, 0, 0, 0, 0, 0, 0, 0, 0, 1, 1, 1, 1, 1, 1, 1, 1, 1, 1, 1, 1, 1, 1, 1, 1, 1, 1, 1, 1, 1, 1, 1, 0, 0])
_k = set([(3, 149), (7, 170), (80, 168), (83, 189), (86, 191), (86, 212), (105, 210), (105, 231), (107, 149), (107, 212), (126, 168), (126, 231), (128, 170), (128, 191), (147, 189), (147, 210)])
me_garden_bridge_007.attributes.new('sharp_edge', 'BOOLEAN', 'EDGE').data.foreach_set('value', [ (min(e.vertices), max(e.vertices)) in _k for e in me_garden_bridge_007.edges])
_uv = me_garden_bridge_007.uv_layers.new(name='UVMap')
_uv.uv.foreach_set('vector', [7.496, 0.4404, 6.931, -0.1267, 7.57, -0.8255, 8.16, -0.2853, -5.931, -0.1267, -6.496, 0.4404, -7.16, -0.2853, -6.57, -0.8255, 0.2018, 0.4404, 0.09864, 0.4404, 0.09864, -0.2853, 0.2018, -0.2853, 6.861, 1.018, 6.35, 0.4017, 6.931, -0.1267, 7.496, 0.4404, -5.35, 0.4017, -5.861, 1.018, -6.496, 0.4404, -5.931, -0.1267, 6.861, 0.2018, 6.861, 0.09864, 7.496, 0.09864, 7.496, 0.2018, 6.182, 1.529, 5.73, 0.8693, 6.35, 0.4017, 6.861, 1.018, -4.73, 0.8693, -5.182, 1.529, -5.861, 1.018, -5.35, 0.4017, 6.182, 0.2018, 6.182, 0.09864, 6.861, 0.09864, 6.861, 0.2018, 5.523, 1.939, 5.128, 1.244, 5.73, 0.8693, 6.182, 1.529, -4.128, 1.244, -4.523, 1.939, -5.182, 1.529, -4.73, 0.8693, 5.523, 0.2018, 5.523, 0.09864, 6.182, 0.09864, 6.182, 0.2018, 4.726, 2.35, 4.39, 1.624, 5.128, 1.244, 5.523, 1.939, -3.39, 1.624, -3.726, 2.35, -4.523, 1.939, -4.128, 1.244, 4.726, 0.2018, 4.726, 0.09864, 5.523, 0.09864, 5.523, 0.2018, 3.817, 2.727, 3.545, 1.974, 4.39, 1.624, 4.726, 2.35, -2.545, 1.974, -2.817, 2.727, -3.726, 2.35, -3.39, 1.624, 3.817, 0.2018, 3.817, 0.09864, 4.726, 0.09864, 4.726, 0.2018, 2.997, 2.982, 2.795, 2.207, 3.545, 1.974, 3.817, 2.727, -1.795, 2.207, -1.997, 2.982, -2.817, 2.727, -2.545, 1.974, 2.997, 0.2018, 2.997, 0.09864, 3.817, 0.09864, 3.817, 0.2018, 2.166, 3.158, 2.035, 2.369, 2.795, 2.207, 2.997, 2.982, -1.035, 2.369, -1.166, 3.158, -1.997, 2.982, -1.795, 2.207, 2.166, 0.2018, 2.166, 0.09864, 2.997, 0.09864, 2.997, 0.2018, 1.396, 3.252, 1.332, 2.454, 2.035, 2.369, 2.166, 3.158, -0.3321, 2.454, -0.396, 3.252, -1.166, 3.158, -1.035, 2.369, 1.396, 0.2018, 1.396, 0.09864, 2.166, 0.09864, 2.166, 0.2018, 0.5, 3.287, 0.5016, 2.487, 1.332, 2.454, 1.396, 3.252, 0.4984, 2.487, 0.5, 3.287, -0.396, 3.252, -0.3321, 2.454, 0.5, 0.2018, 0.5, 0.09864, 1.396, 0.09864, 1.396, 0.2018, -0.4831, 3.244, -0.412, 2.447, 0.5016, 2.487, 0.5, 3.287, 1.412, 2.447, 1.483, 3.244, 0.5, 3.287, 0.4984, 2.487, -0.4831, 0.2018, -0.4831, 0.09864, 0.5, 0.09864, 0.5, 0.2018, -1.334, 3.129, -1.19, 2.341, -0.412, 2.447, -0.4831, 3.244, 2.19, 2.341, 2.334, 3.129, 1.483, 3.244, 1.412, 2.447, -1.334, 0.2018, -1.334, 0.09864, -0.4831, 0.09864, -0.4831, 0.2018, -2.162, 2.938, -1.947, 2.167, -1.19, 2.341, -1.334, 3.129, 2.947, 2.167, 3.162, 2.938, 2.334, 3.129, 2.19, 2.341, -2.162, 0.2018, -2.162, 0.09864, -1.334, 0.09864, -1.334, 0.2018, -2.899, 2.697, -2.62, 1.947, -1.947, 2.167, -2.162, 2.938, 3.62, 1.947, 3.899, 2.697, 3.162, 2.938, 2.947, 2.167, -2.899, 0.2018, -2.899, 0.09864, -2.162, 0.09864, -2.162, 0.2018, -3.726, 2.35, -3.387, 1.626, -2.62, 1.947, -2.899, 2.697, 4.387, 1.626, 4.726, 2.35, 3.899, 2.697, 3.62, 1.947, -3.726, 0.2018, -3.726, 0.09864, -2.899, 0.09864, -2.899, 0.2018, -4.599, 1.896, -4.198, 1.203, -3.387, 1.626, -3.726, 2.35, 5.198, 1.203, 5.599, 1.896, 4.726, 2.35, 4.387, 1.626, -4.599, 0.2018, -4.599, 0.09864, -3.726, 0.09864, -3.726, 0.2018, -5.322, 1.432, -4.858, 0.7788, -4.198, 1.203, -4.599, 1.896, 5.858, 0.7788, 6.322, 1.432, 5.599, 1.896, 5.198, 1.203, -5.322, 0.2018, -5.322, 0.09864, -4.599, 0.09864, -4.599, 0.2018, -5.991, 0.9086, -5.471, 0.3008, -4.858, 0.7788, -5.322, 1.432, 6.471, 0.3008, 6.991, 0.9086, 6.322, 1.432, 5.858, 0.7788, -5.991, 0.2018, -5.991, 0.09864, -5.322, 0.09864, -5.322, 0.2018, -6.558, 0.3785, -5.988, -0.183, -5.471, 0.3008, -5.991, 0.9086, 6.988, -0.183, 7.558, 0.3785, 6.991, 0.9086, 6.471, 0.3008, -6.558, 0.2018, -6.558, 0.09864, -5.991, 0.09864, -5.991, 0.2018, -7.16, -0.2853, -6.568, -0.8231, -5.988, -0.183, -6.558, 0.3785, 7.568, -0.8231, 8.16, -0.2853, 7.558, 0.3785, 6.988, -0.183, 0.7982, -0.2853, 0.9014, -0.2853, 0.9014, 0.3785, 0.7982, 0.3785, 0.3857, -0.2853, 0.4889, -0.2853, 0.4889, 0.3785, 0.3857, 0.3785, 0.9236, -0.8231, 0.9236, -0.183, 0.09864, -0.183, 0.09864, -0.8231, 5.73, 0.07636, 6.35, 0.07636, 6.35, 0.9014, 5.73, 0.9014, -6.558, 0.6143, -6.558, 0.5111, -5.991, 0.5111, -5.991, 0.6143, -5.991, 0.6143, -5.991, 0.5111, -5.322, 0.5111, -5.322, 0.6143, -5.322, 0.6143, -5.322, 0.5111, -4.599, 0.5111, -4.599, 0.6143, -4.599, 0.6143, -4.599, 0.5111, -3.726, 0.5111, -3.726, 0.6143, -3.726, 0.6143, -3.726, 0.5111, -2.899, 0.5111, -2.899, 0.6143, -2.899, 0.6143, -2.899, 0.5111, -2.162, 0.5111, -2.162, 0.6143, -2.162, 0.6143, -2.162, 0.5111, -1.334, 0.5111, -1.334, 0.6143, -1.334, 0.6143, -1.334, 0.5111, -0.4831, 0.5111, -0.4831, 0.6143, -0.4831, 0.6143, -0.4831, 0.5111, 0.5, 0.5111, 0.5, 0.6143, 0.5, 0.6143, 0.5, 0.5111, 1.396, 0.5111, 1.396, 0.6143, 1.396, 0.6143, 1.396, 0.5111, 2.166, 0.5111, 2.166, 0.6143, 2.166, 0.6143, 2.166, 0.5111, 2.997, 0.5111, 2.997, 0.6143, 2.997, 0.6143, 2.997, 0.5111, 3.817, 0.5111, 3.817, 0.6143, 3.817, 0.6143, 3.817, 0.5111, 4.726, 0.5111, 4.726, 0.6143, 4.726, 0.6143, 4.726, 0.5111, 5.523, 0.5111, 5.523, 0.6143, 5.523, 0.6143, 5.523, 0.5111, 6.182, 0.5111, 6.182, 0.6143, 6.182, 0.6143, 6.182, 0.5111, 6.861, 0.5111, 6.861, 0.6143, 6.861, 0.6143, 6.861, 0.5111, 7.496, 0.5111, 7.496, 0.6143, 0.6143, 0.4404, 0.5111, 0.4404, 0.5111, -0.2853, 0.6143, -0.2853, 0.07636, -0.1267, 0.07636, -0.8255, 0.9014, -0.8255, 0.9014, -0.1267, 6.35, 0.07636, 6.931, 0.07636, 6.931, 0.9014, 6.35, 0.9014, 0.0, 0.0, 0.0, 0.0, 0.0, 0.0, 0.0, 0.0, 0.0, 0.0, 0.0, 0.0, 0.0, 0.0, 0.0, 0.0, 0.0, 0.0, 0.0, 0.0, 0.0, 0.0, 5.128, 0.07636, 5.73, 0.07636, 5.73, 0.9014, 5.128, 0.9014, 3.545, 0.07636, 4.39, 0.07636, 4.39, 0.9014, 3.545, 0.9014, 2.795, 0.07636, 3.545, 0.07636, 3.545, 0.9014, 2.795, 0.9014, 2.035, 0.07636, 2.795, 0.07636, 2.795, 0.9014, 2.035, 0.9014, 1.332, 0.07636, 2.035, 0.07636, 2.035, 0.9014, 1.332, 0.9014, 0.5016, 0.07636, 1.332, 0.07636, 1.332, 0.9014, 0.5016, 0.9014, -0.412, 0.07636, 0.5016, 0.07636, 0.5016, 0.9014, -0.412, 0.9014, -1.19, 0.07636, -0.412, 0.07636, -0.412, 0.9014, -1.19, 0.9014, -1.947, 0.07636, -1.19, 0.07636, -1.19, 0.9014, -1.947, 0.9014, -2.62, 0.07636, -1.947, 0.07636, -1.947, 0.9014, -2.62, 0.9014, -3.387, 0.07636, -2.62, 0.07636, -2.62, 0.9014, -3.387, 0.9014, -4.198, 0.07636, -3.387, 0.07636, -3.387, 0.9014, -4.198, 0.9014, -4.858, 0.07636, -4.198, 0.07636, -4.198, 0.9014, -4.858, 0.9014, -5.471, 0.07636, -4.858, 0.07636, -4.858, 0.9014, -5.471, 0.9014, -5.988, 0.07636, -5.471, 0.07636, -5.471, 0.9014, -5.988, 0.9014, 0.592, -0.2853, 0.6951, -0.2853, 0.6951, 0.3785, 0.592, 0.3785, -6.558, 0.408, -6.558, 0.3049, -5.991, 0.3049, -5.991, 0.408, -5.991, 0.408, -5.991, 0.3049, -5.322, 0.3049, -5.322, 0.408, -5.322, 0.408, -5.322, 0.3049, -4.599, 0.3049, -4.599, 0.408, -4.599, 0.408, -4.599, 0.3049, -3.726, 0.3049, -3.726, 0.408, -3.726, 0.408, -3.726, 0.3049, -2.899, 0.3049, -2.899, 0.408, -2.899, 0.408, -2.899, 0.3049, -2.162, 0.3049, -2.162, 0.408, -2.162, 0.408, -2.162, 0.3049, -1.334, 0.3049, -1.334, 0.408, -1.334, 0.408, -1.334, 0.3049, -0.4831, 0.3049, -0.4831, 0.408, -0.4831, 0.408, -0.4831, 0.3049, 0.5, 0.3049, 0.5, 0.408, 0.5, 0.408, 0.5, 0.3049, 1.396, 0.3049, 1.396, 0.408, 1.396, 0.408, 1.396, 0.3049, 2.166, 0.3049, 2.166, 0.408, 2.166, 0.408, 2.166, 0.3049, 2.997, 0.3049, 2.997, 0.408, 2.997, 0.408, 2.997, 0.3049, 3.817, 0.3049, 3.817, 0.408, 3.817, 0.408, 3.817, 0.3049, 4.726, 0.3049, 4.726, 0.408, 4.726, 0.408, 4.726, 0.3049, 5.523, 0.3049, 5.523, 0.408, 5.523, 0.408, 5.523, 0.3049, 6.182, 0.3049, 6.182, 0.408, 6.182, 0.408, 6.182, 0.3049, 6.861, 0.3049, 6.861, 0.408, 6.861, 0.408, 6.861, 0.3049, 7.496, 0.3049, 7.496, 0.408, 0.408, 0.4404, 0.3049, 0.4404, 0.3049, -0.2853, 0.408, -0.2853, 0.8205, 0.4404, 0.7174, 0.4404, 0.7174, -0.2853, 0.8205, -0.2853, 6.861, 0.8205, 6.861, 0.7174, 7.496, 0.7174, 7.496, 0.8205, 6.182, 0.8205, 6.182, 0.7174, 6.861, 0.7174, 6.861, 0.8205, 5.523, 0.8205, 5.523, 0.7174, 6.182, 0.7174, 6.182, 0.8205, 4.726, 0.8205, 4.726, 0.7174, 5.523, 0.7174, 5.523, 0.8205, 3.817, 0.8205, 3.817, 0.7174, 4.726, 0.7174, 4.726, 0.8205, 2.997, 0.8205, 2.997, 0.7174, 3.817, 0.7174, 3.817, 0.8205, 2.166, 0.8205, 2.166, 0.7174, 2.997, 0.7174, 2.997, 0.8205, 1.396, 0.8205, 1.396, 0.7174, 2.166, 0.7174, 2.166, 0.8205, 0.5, 0.8205, 0.5, 0.7174, 1.396, 0.7174, 1.396, 0.8205, -0.4831, 0.8205, -0.4831, 0.7174, 0.5, 0.7174, 0.5, 0.8205, -1.334, 0.8205, -1.334, 0.7174, -0.4831, 0.7174, -0.4831, 0.8205, -2.162, 0.8205, -2.162, 0.7174, -1.334, 0.7174, -1.334, 0.8205, -2.899, 0.8205, -2.899, 0.7174, -2.162, 0.7174, -2.162, 0.8205, -3.726, 0.8205, -3.726, 0.7174, -2.899, 0.7174, -2.899, 0.8205, -4.599, 0.8205, -4.599, 0.7174, -3.726, 0.7174, -3.726, 0.8205, -5.322, 0.8205, -5.322, 0.7174, -4.599, 0.7174, -4.599, 0.8205, -5.991, 0.8205, -5.991, 0.7174, -5.322, 0.7174, -5.322, 0.8205, -6.558, 0.8205, -6.558, 0.7174, -5.991, 0.7174, -5.991, 0.8205, 0.1795, -0.2853, 0.2826, -0.2853, 0.2826, 0.3785, 0.1795, 0.3785, 0.6951, -0.2853, 0.7982, -0.2853, 0.7982, 0.3785, 0.6951, 0.3785, -6.558, 0.3049, -6.558, 0.2018, -5.991, 0.2018, -5.991, 0.3049, -5.991, 0.3049, -5.991, 0.2018, -5.322, 0.2018, -5.322, 0.3049, -5.322, 0.3049, -5.322, 0.2018, -4.599, 0.2018, -4.599, 0.3049, -4.599, 0.3049, -4.599, 0.2018, -3.726, 0.2018, -3.726, 0.3049, -3.726, 0.3049, -3.726, 0.2018, -2.899, 0.2018, -2.899, 0.3049, -2.899, 0.3049, -2.899, 0.2018, -2.162, 0.2018, -2.162, 0.3049, -2.162, 0.3049, -2.162, 0.2018, -1.334, 0.2018, -1.334, 0.3049, -1.334, 0.3049, -1.334, 0.2018, -0.4831, 0.2018, -0.4831, 0.3049, -0.4831, 0.3049, -0.4831, 0.2018, 0.5, 0.2018, 0.5, 0.3049, 0.5, 0.3049, 0.5, 0.2018, 1.396, 0.2018, 1.396, 0.3049, 1.396, 0.3049, 1.396, 0.2018, 2.166, 0.2018, 2.166, 0.3049, 2.166, 0.3049, 2.166, 0.2018, 2.997, 0.2018, 2.997, 0.3049, 2.997, 0.3049, 2.997, 0.2018, 3.817, 0.2018, 3.817, 0.3049, 3.817, 0.3049, 3.817, 0.2018, 4.726, 0.2018, 4.726, 0.3049, 4.726, 0.3049, 4.726, 0.2018, 5.523, 0.2018, 5.523, 0.3049, 5.523, 0.3049, 5.523, 0.2018, 6.182, 0.2018, 6.182, 0.3049, 6.182, 0.3049, 6.182, 0.2018, 6.861, 0.2018, 6.861, 0.3049, 6.861, 0.3049, 6.861, 0.2018, 7.496, 0.2018, 7.496, 0.3049, 0.3049, 0.4404, 0.2018, 0.4404, 0.2018, -0.2853, 0.3049, -0.2853, 0.07636, -0.2853, 0.1795, -0.2853, 0.1795, 0.3785, 0.07636, 0.3785, -6.558, 0.9236, -6.558, 0.8205, -5.991, 0.8205, -5.991, 0.9236, -5.991, 0.9236, -5.991, 0.8205, -5.322, 0.8205, -5.322, 0.9236, -5.322, 0.9236, -5.322, 0.8205, -4.599, 0.8205, -4.599, 0.9236, -4.599, 0.9236, -4.599, 0.8205, -3.726, 0.8205, -3.726, 0.9236, -3.726, 0.9236, -3.726, 0.8205, -2.899, 0.8205, -2.899, 0.9236, -2.899, 0.9236, -2.899, 0.8205, -2.162, 0.8205, -2.162, 0.9236, -2.162, 0.9236, -2.162, 0.8205, -1.334, 0.8205, -1.334, 0.9236, -1.334, 0.9236, -1.334, 0.8205, -0.4831, 0.8205, -0.4831, 0.9236, -0.4831, 0.9236, -0.4831, 0.8205, 0.5, 0.8205, 0.5, 0.9236, 0.5, 0.9236, 0.5, 0.8205, 1.396, 0.8205, 1.396, 0.9236, 1.396, 0.9236, 1.396, 0.8205, 2.166, 0.8205, 2.166, 0.9236, 2.166, 0.9236, 2.166, 0.8205, 2.997, 0.8205, 2.997, 0.9236, 2.997, 0.9236, 2.997, 0.8205, 3.817, 0.8205, 3.817, 0.9236, 3.817, 0.9236, 3.817, 0.8205, 4.726, 0.8205, 4.726, 0.9236, 4.726, 0.9236, 4.726, 0.8205, 5.523, 0.8205, 5.523, 0.9236, 5.523, 0.9236, 5.523, 0.8205, 6.182, 0.8205, 6.182, 0.9236, 6.182, 0.9236, 6.182, 0.8205, 6.861, 0.8205, 6.861, 0.9236, 6.861, 0.9236, 6.861, 0.8205, 7.496, 0.8205, 7.496, 0.9236, 0.9236, 0.4404, 0.8205, 0.4404, 0.8205, -0.2853, 0.9236, -0.2853, 0.7174, 0.4404, 0.6143, 0.4404, 0.6143, -0.2853, 0.7174, -0.2853, 6.861, 0.7174, 6.861, 0.6143, 7.496, 0.6143, 7.496, 0.7174, 6.182, 0.7174, 6.182, 0.6143, 6.861, 0.6143, 6.861, 0.7174, 5.523, 0.7174, 5.523, 0.6143, 6.182, 0.6143, 6.182, 0.7174, 4.726, 0.7174, 4.726, 0.6143, 5.523, 0.6143, 5.523, 0.7174, 3.817, 0.7174, 3.817, 0.6143, 4.726, 0.6143, 4.726, 0.7174, 2.997, 0.7174, 2.997, 0.6143, 3.817, 0.6143, 3.817, 0.7174, 2.166, 0.7174, 2.166, 0.6143, 2.997, 0.6143, 2.997, 0.7174, 1.396, 0.7174, 1.396, 0.6143, 2.166, 0.6143, 2.166, 0.7174, 0.5, 0.7174, 0.5, 0.6143, 1.396, 0.6143, 1.396, 0.7174, -0.4831, 0.7174, -0.4831, 0.6143, 0.5, 0.6143, 0.5, 0.7174, -1.334, 0.7174, -1.334, 0.6143, -0.4831, 0.6143, -0.4831, 0.7174, -2.162, 0.7174, -2.162, 0.6143, -1.334, 0.6143, -1.334, 0.7174, -2.899, 0.7174, -2.899, 0.6143, -2.162, 0.6143, -2.162, 0.7174, -3.726, 0.7174, -3.726, 0.6143, -2.899, 0.6143, -2.899, 0.7174, -4.599, 0.7174, -4.599, 0.6143, -3.726, 0.6143, -3.726, 0.7174, -5.322, 0.7174, -5.322, 0.6143, -4.599, 0.6143, -4.599, 0.7174, -5.991, 0.7174, -5.991, 0.6143, -5.322, 0.6143, -5.322, 0.7174, -6.558, 0.7174, -6.558, 0.6143, -5.991, 0.6143, -5.991, 0.7174, 0.2826, -0.2853, 0.3857, -0.2853, 0.3857, 0.3785, 0.2826, 0.3785, 0.5111, 0.4404, 0.408, 0.4404, 0.408, -0.2853, 0.5111, -0.2853, 6.861, 0.5111, 6.861, 0.408, 7.496, 0.408, 7.496, 0.5111, 6.182, 0.5111, 6.182, 0.408, 6.861, 0.408, 6.861, 0.5111, 5.523, 0.5111, 5.523, 0.408, 6.182, 0.408, 6.182, 0.5111, 4.726, 0.5111, 4.726, 0.408, 5.523, 0.408, 5.523, 0.5111, 3.817, 0.5111, 3.817, 0.408, 4.726, 0.408, 4.726, 0.5111, 2.997, 0.5111, 2.997, 0.408, 3.817, 0.408, 3.817, 0.5111, 2.166, 0.5111, 2.166, 0.408, 2.997, 0.408, 2.997, 0.5111, 1.396, 0.5111, 1.396, 0.408, 2.166, 0.408, 2.166, 0.5111, 0.5, 0.5111, 0.5, 0.408, 1.396, 0.408, 1.396, 0.5111, -0.4831, 0.5111, -0.4831, 0.408, 0.5, 0.408, 0.5, 0.5111, -1.334, 0.5111, -1.334, 0.408, -0.4831, 0.408, -0.4831, 0.5111, -2.162, 0.5111, -2.162, 0.408, -1.334, 0.408, -1.334, 0.5111, -2.899, 0.5111, -2.899, 0.408, -2.162, 0.408, -2.162, 0.5111, -3.726, 0.5111, -3.726, 0.408, -2.899, 0.408, -2.899, 0.5111, -4.599, 0.5111, -4.599, 0.408, -3.726, 0.408, -3.726, 0.5111, -5.322, 0.5111, -5.322, 0.408, -4.599, 0.408, -4.599, 0.5111, -5.991, 0.5111, -5.991, 0.408, -5.322, 0.408, -5.322, 0.5111, -6.558, 0.5111, -6.558, 0.408, -5.991, 0.408, -5.991, 0.5111, 0.4889, -0.2853, 0.592, -0.2853, 0.592, 0.3785, 0.4889, 0.3785, 4.39, 0.07636, 5.128, 0.07636, 5.128, 0.9014, 4.39, 0.9014, 0.0, 0.0, 0.0, 0.0, 0.0, 0.0, 0.0, 0.0, 0.0, 0.0, 0.0, 0.0, 0.0, 0.0, 0.0, 0.0, 0.0, 0.0, 0.0, 0.0, 0.0, 0.0])
me_garden_bridge_007.materials.append(mat_stone)
me_garden_bridge_007.use_remesh_preserve_volume = False
me_garden_bridge_007.use_remesh_preserve_attributes = False
me_garden_bridge_007.use_mirror_vertex_groups = False
me_garden_bridge_007.update()
me_garden_bridge_009 = bpy.data.meshes.new('garden bridge.009')
me_garden_bridge_009.from_pydata([(1407.0, -233.7, 82.5), (1294.0, -347.1, 82.5), (1422.0, -486.9, 82.5), (1540.0, -378.8, 82.5), (1294.0, -347.1, -82.5), (1422.0, -486.9, -82.5), (1407.0, -233.7, -82.5), (1540.0, -378.8, -82.5), (1280.0, -118.1, 82.5), (1178.0, -241.4, 82.5), (1178.0, -241.4, -82.5), (1280.0, -118.1, -82.5), (1145.0, -15.93, 82.5), (1054.0, -147.9, 82.5), (1054.0, -147.9, -82.5), (1145.0, -15.93, -82.5), (1013.0, 66.14, 82.5), (934.0, -73.01, 82.5), (934.0, -73.01, -82.5), (1013.0, 66.14, -82.5), (853.5, 148.2, 82.5), (786.2, 3.083, 82.5), (786.2, 3.083, -82.5), (853.5, 148.2, -82.5), (671.7, 223.6, 82.5), (617.2, 73.02, 82.5), (617.2, 73.02, -82.5), (671.7, 223.6, -82.5), (507.7, 274.7, 82.5), (467.3, 119.7, 82.5), (467.3, 119.7, -82.5), (507.7, 274.7, -82.5), (341.6, 309.9, 82.5), (315.3, 152.1, 82.5), (315.3, 152.1, -82.5), (341.6, 309.9, -82.5), (187.5, 328.6, 82.5), (174.7, 169.1, 82.5), (174.7, 169.1, -82.5), (187.5, 328.6, -82.5), (8.286, 335.6, 82.5), (8.614, 175.6, 82.5), (8.614, 175.6, -82.5), (8.286, 335.6, -82.5), (-188.3, 327.1, 82.5), (-174.1, 167.6, 82.5), (-174.1, 167.6, -82.5), (-188.3, 327.1, -82.5), (-358.6, 304.1, 82.5), (-329.7, 146.5, 82.5), (-329.7, 146.5, -82.5), (-358.6, 304.1, -82.5), (-524.0, 265.8, 82.5), (-481.1, 111.6, 82.5), (-481.1, 111.6, -82.5), (-524.0, 265.8, -82.5), (-671.6, 217.6, 82.5), (-615.8, 67.66, 82.5), (-615.8, 67.66, -82.5), (-671.6, 217.6, -82.5), (-837.0, 148.2, 82.5), (-769.0, 3.36, 82.5), (-769.0, 3.36, -82.5), (-837.0, 148.2, -82.5), (-1012.0, 57.43, 82.5), (-931.2, -81.15, 82.5), (-931.2, -81.15, -82.5), (-1012.0, 57.43, -82.5), (-1156.0, -35.37, 82.5), (-1063.0, -166.0, 82.5), (-1063.0, -166.0, -82.5), (-1156.0, -35.37, -82.5), (-1290.0, -140.0, 82.5), (-1186.0, -261.6, 82.5), (-1186.0, -261.6, -82.5), (-1290.0, -140.0, -82.5), (-1403.0, -246.0, 82.5), (-1289.0, -358.3, 82.5), (-1289.0, -358.3, -82.5), (-1403.0, -246.0, -82.5), (-1524.0, -378.8, 82.5), (-1405.0, -486.4, 82.5), (-1405.0, -486.4, -82.5), (-1524.0, -378.8, -82.5)], [], [(0, 1, 2, 3), (1, 4, 5, 2), (4, 6, 7, 5), (6, 0, 3, 7), (8, 9, 1, 0), (9, 10, 4, 1), (10, 11, 6, 4), (11, 8, 0, 6), (12, 13, 9, 8), (13, 14, 10, 9), (14, 15, 11, 10), (15, 12, 8, 11), (16, 17, 13, 12), (17, 18, 14, 13), (18, 19, 15, 14), (19, 16, 12, 15), (20, 21, 17, 16), (21, 22, 18, 17), (22, 23, 19, 18), (23, 20, 16, 19), (24, 25, 21, 20), (25, 26, 22, 21), (26, 27, 23, 22), (27, 24, 20, 23), (28, 29, 25, 24), (29, 30, 26, 25), (30, 31, 27, 26), (31, 28, 24, 27), (32, 33, 29, 28), (33, 34, 30, 29), (34, 35, 31, 30), (35, 32, 28, 31), (36, 37, 33, 32), (37, 38, 34, 33), (38, 39, 35, 34), (39, 36, 32, 35), (40, 41, 37, 36), (41, 42, 38, 37), (42, 43, 39, 38), (43, 40, 36, 39), (44, 45, 41, 40), (45, 46, 42, 41), (46, 47, 43, 42), (47, 44, 40, 43), (48, 49, 45, 44), (49, 50, 46, 45), (50, 51, 47, 46), (51, 48, 44, 47), (52, 53, 49, 48), (53, 54, 50, 49), (54, 55, 51, 50), (55, 52, 48, 51), (56, 57, 53, 52), (57, 58, 54, 53), (58, 59, 55, 54), (59, 56, 52, 55), (60, 61, 57, 56), (61, 62, 58, 57), (62, 63, 59, 58), (63, 60, 56, 59), (64, 65, 61, 60), (65, 66, 62, 61), (66, 67, 63, 62), (67, 64, 60, 63), (68, 69, 65, 64), (69, 70, 66, 65), (70, 71, 67, 66), (71, 68, 64, 67), (72, 73, 69, 68), (73, 74, 70, 69), (74, 75, 71, 70), (75, 72, 68, 71), (76, 77, 73, 72), (77, 78, 74, 73), (78, 79, 75, 74), (79, 76, 72, 75), (80, 81, 77, 76), (81, 82, 78, 77), (82, 83, 79, 78), (83, 80, 76, 79), (3, 2, 5, 7), (81, 80, 83, 82)])
me_garden_bridge_009.polygons.foreach_set('use_smooth', [0, 0, 0, 1, 0, 0, 0, 1, 0, 0, 0, 1, 0, 0, 0, 1, 0, 0, 0, 1, 0, 0, 0, 1, 0, 0, 0, 1, 0, 0, 0, 1, 0, 0, 0, 1, 0, 0, 0, 1, 0, 0, 0, 1, 0, 0, 0, 1, 0, 0, 0, 1, 0, 0, 0, 1, 0, 0, 0, 1, 0, 0, 0, 1, 0, 0, 0, 1, 0, 0, 0, 1, 0, 0, 0, 1, 0, 0, 0, 1, 0, 0])
_k = set([(3, 7), (80, 83)])
me_garden_bridge_009.attributes.new('sharp_edge', 'BOOLEAN', 'EDGE').data.foreach_set('value', [ (min(e.vertices), max(e.vertices)) in _k for e in me_garden_bridge_009.edges])
_uv = me_garden_bridge_009.uv_layers.new(name='UVMap')
_uv.uv.foreach_set('vector', [7.496, 0.4404, 6.931, -0.1267, 7.57, -0.8255, 8.16, -0.2853, 0.9014, -0.1267, 0.07636, -0.1267, 0.07636, -0.8255, 0.9014, -0.8255, -5.931, -0.1267, -6.496, 0.4404, -7.16, -0.2853, -6.57, -0.8255, 0.9236, 0.4404, 0.09864, 0.4404, 0.09864, -0.2853, 0.9236, -0.2853, 6.861, 1.018, 6.35, 0.4017, 6.931, -0.1267, 7.496, 0.4404, 6.35, 0.9014, 6.35, 0.07636, 6.931, 0.07636, 6.931, 0.9014, -5.35, 0.4017, -5.861, 1.018, -6.496, 0.4404, -5.931, -0.1267, 6.861, 0.9236, 6.861, 0.09864, 7.496, 0.09864, 7.496, 0.9236, 6.182, 1.529, 5.73, 0.8693, 6.35, 0.4017, 6.861, 1.018, 5.73, 0.9014, 5.73, 0.07636, 6.35, 0.07636, 6.35, 0.9014, -4.73, 0.8693, -5.182, 1.529, -5.861, 1.018, -5.35, 0.4017, 6.182, 0.9236, 6.182, 0.09864, 6.861, 0.09864, 6.861, 0.9236, 5.523, 1.939, 5.128, 1.244, 5.73, 0.8693, 6.182, 1.529, 5.128, 0.9014, 5.128, 0.07636, 5.73, 0.07636, 5.73, 0.9014, -4.128, 1.244, -4.523, 1.939, -5.182, 1.529, -4.73, 0.8693, 5.523, 0.9236, 5.523, 0.09864, 6.182, 0.09864, 6.182, 0.9236, 4.726, 2.35, 4.39, 1.624, 5.128, 1.244, 5.523, 1.939, 4.39, 0.9014, 4.39, 0.07636, 5.128, 0.07636, 5.128, 0.9014, -3.39, 1.624, -3.726, 2.35, -4.523, 1.939, -4.128, 1.244, 4.726, 0.9236, 4.726, 0.09864, 5.523, 0.09864, 5.523, 0.9236, 3.817, 2.727, 3.545, 1.974, 4.39, 1.624, 4.726, 2.35, 3.545, 0.9014, 3.545, 0.07636, 4.39, 0.07636, 4.39, 0.9014, -2.545, 1.974, -2.817, 2.727, -3.726, 2.35, -3.39, 1.624, 3.817, 0.9236, 3.817, 0.09864, 4.726, 0.09864, 4.726, 0.9236, 2.997, 2.982, 2.795, 2.207, 3.545, 1.974, 3.817, 2.727, 2.795, 0.9014, 2.795, 0.07636, 3.545, 0.07636, 3.545, 0.9014, -1.795, 2.207, -1.997, 2.982, -2.817, 2.727, -2.545, 1.974, 2.997, 0.9236, 2.997, 0.09864, 3.817, 0.09864, 3.817, 0.9236, 2.166, 3.158, 2.035, 2.369, 2.795, 2.207, 2.997, 2.982, 2.035, 0.9014, 2.035, 0.07636, 2.795, 0.07636, 2.795, 0.9014, -1.035, 2.369, -1.166, 3.158, -1.997, 2.982, -1.795, 2.207, 2.166, 0.9236, 2.166, 0.09864, 2.997, 0.09864, 2.997, 0.9236, 1.396, 3.252, 1.332, 2.454, 2.035, 2.369, 2.166, 3.158, 1.332, 0.9014, 1.332, 0.07636, 2.035, 0.07636, 2.035, 0.9014, -0.3321, 2.454, -0.396, 3.252, -1.166, 3.158, -1.035, 2.369, 1.396, 0.9236, 1.396, 0.09864, 2.166, 0.09864, 2.166, 0.9236, 0.5, 3.287, 0.5016, 2.487, 1.332, 2.454, 1.396, 3.252, 0.5016, 0.9014, 0.5016, 0.07636, 1.332, 0.07636, 1.332, 0.9014, 0.4984, 2.487, 0.5, 3.287, -0.396, 3.252, -0.3321, 2.454, 0.5, 0.9236, 0.5, 0.09864, 1.396, 0.09864, 1.396, 0.9236, -0.4831, 3.244, -0.412, 2.447, 0.5016, 2.487, 0.5, 3.287, -0.412, 0.9014, -0.412, 0.07636, 0.5016, 0.07636, 0.5016, 0.9014, 1.412, 2.447, 1.483, 3.244, 0.5, 3.287, 0.4984, 2.487, -0.4831, 0.9236, -0.4831, 0.09864, 0.5, 0.09864, 0.5, 0.9236, -1.334, 3.129, -1.19, 2.341, -0.412, 2.447, -0.4831, 3.244, -1.19, 0.9014, -1.19, 0.07636, -0.412, 0.07636, -0.412, 0.9014, 2.19, 2.341, 2.334, 3.129, 1.483, 3.244, 1.412, 2.447, -1.334, 0.9236, -1.334, 0.09864, -0.4831, 0.09864, -0.4831, 0.9236, -2.162, 2.938, -1.947, 2.167, -1.19, 2.341, -1.334, 3.129, -1.947, 0.9014, -1.947, 0.07636, -1.19, 0.07636, -1.19, 0.9014, 2.947, 2.167, 3.162, 2.938, 2.334, 3.129, 2.19, 2.341, -2.162, 0.9236, -2.162, 0.09864, -1.334, 0.09864, -1.334, 0.9236, -2.899, 2.697, -2.62, 1.947, -1.947, 2.167, -2.162, 2.938, -2.62, 0.9014, -2.62, 0.07636, -1.947, 0.07636, -1.947, 0.9014, 3.62, 1.947, 3.899, 2.697, 3.162, 2.938, 2.947, 2.167, -2.899, 0.9236, -2.899, 0.09864, -2.162, 0.09864, -2.162, 0.9236, -3.726, 2.35, -3.387, 1.626, -2.62, 1.947, -2.899, 2.697, -3.387, 0.9014, -3.387, 0.07636, -2.62, 0.07636, -2.62, 0.9014, 4.387, 1.626, 4.726, 2.35, 3.899, 2.697, 3.62, 1.947, -3.726, 0.9236, -3.726, 0.09864, -2.899, 0.09864, -2.899, 0.9236, -4.599, 1.896, -4.198, 1.203, -3.387, 1.626, -3.726, 2.35, -4.198, 0.9014, -4.198, 0.07636, -3.387, 0.07636, -3.387, 0.9014, 5.198, 1.203, 5.599, 1.896, 4.726, 2.35, 4.387, 1.626, -4.599, 0.9236, -4.599, 0.09864, -3.726, 0.09864, -3.726, 0.9236, -5.322, 1.432, -4.858, 0.7788, -4.198, 1.203, -4.599, 1.896, -4.858, 0.9014, -4.858, 0.07636, -4.198, 0.07636, -4.198, 0.9014, 5.858, 0.7788, 6.322, 1.432, 5.599, 1.896, 5.198, 1.203, -5.322, 0.9236, -5.322, 0.09864, -4.599, 0.09864, -4.599, 0.9236, -5.991, 0.9086, -5.471, 0.3008, -4.858, 0.7788, -5.322, 1.432, -5.471, 0.9014, -5.471, 0.07636, -4.858, 0.07636, -4.858, 0.9014, 6.471, 0.3008, 6.991, 0.9086, 6.322, 1.432, 5.858, 0.7788, -5.991, 0.9236, -5.991, 0.09864, -5.322, 0.09864, -5.322, 0.9236, -6.558, 0.3785, -5.988, -0.183, -5.471, 0.3008, -5.991, 0.9086, -5.988, 0.9014, -5.988, 0.07636, -5.471, 0.07636, -5.471, 0.9014, 6.988, -0.183, 7.558, 0.3785, 6.991, 0.9086, 6.471, 0.3008, -6.558, 0.9236, -6.558, 0.09864, -5.991, 0.09864, -5.991, 0.9236, -7.16, -0.2853, -6.568, -0.8231, -5.988, -0.183, -6.558, 0.3785, 0.09864, -0.8231, 0.9236, -0.8231, 0.9236, -0.183, 0.09864, -0.183, 7.568, -0.8231, 8.16, -0.2853, 7.558, 0.3785, 6.988, -0.183, 0.07636, -0.2853, 0.9014, -0.2853, 0.9014, 0.3785, 0.07636, 0.3785, 0.0, 0.0, 0.0, 0.0, 0.0, 0.0, 0.0, 0.0, 0.0, 0.0, 0.0, 0.0, 0.0, 0.0, 0.0, 0.0])
me_garden_bridge_009.materials.append(mat_stone)
me_garden_bridge_009.use_remesh_preserve_volume = False
me_garden_bridge_009.use_remesh_preserve_attributes = False
me_garden_bridge_009.use_mirror_vertex_groups = False
me_garden_bridge_009.update()
me_garden_bridge_001 = bpy.data.meshes.new('garden bridge.001')
me_garden_bridge_001.from_pydata([(1407.0, -287.6, 1278.0), (1294.0, -298.3, 1278.0), (1422.0, -438.0, 1278.0), (1493.0, -367.5, 1278.0), (1294.0, -298.3, 75.53), (1422.0, -438.0, 75.53), (1407.0, -287.6, 75.53), (1493.0, -367.5, 75.53), (1280.0, -172.0, 1278.0), (1178.0, -192.6, 1278.0), (1178.0, -192.6, 75.53), (1280.0, -172.0, 75.53), (1145.0, -69.83, 1278.0), (1054.0, -99.07, 1278.0), (1054.0, -99.07, 75.53), (1145.0, -69.83, 75.53), (1013.0, 12.23, 1278.0), (934.0, -24.2, 1278.0), (934.0, -24.2, 75.53), (1013.0, 12.23, 75.53), (853.5, 94.32, 1278.0), (786.2, 51.89, 1278.0), (786.2, 51.89, 75.53), (853.5, 94.32, 75.53), (671.7, 169.7, 1278.0), (617.2, 121.8, 1278.0), (617.2, 121.8, 75.53), (671.7, 169.7, 75.53), (507.7, 220.8, 1278.0), (467.3, 168.5, 1278.0), (467.3, 168.5, 75.53), (507.7, 220.8, 75.53), (341.6, 256.0, 1278.0), (315.3, 200.9, 1278.0), (315.3, 200.9, 75.53), (341.6, 256.0, 75.53), (187.5, 274.7, 1278.0), (174.7, 217.9, 1278.0), (174.7, 217.9, 75.53), (187.5, 274.7, 75.53), (8.286, 281.7, 1278.0), (8.614, 224.4, 1278.0), (8.614, 224.4, 75.53), (8.286, 281.7, 75.53), (-188.3, 273.2, 1278.0), (-174.1, 216.4, 1278.0), (-174.1, 216.4, 75.53), (-188.3, 273.2, 75.53), (-358.6, 250.2, 1278.0), (-329.7, 195.3, 1278.0), (-329.7, 195.3, 75.53), (-358.6, 250.2, 75.53), (-524.0, 211.9, 1278.0), (-481.1, 160.4, 1278.0), (-481.1, 160.4, 75.53), (-524.0, 211.9, 75.53), (-671.6, 163.7, 1278.0), (-615.8, 116.5, 1278.0), (-615.8, 116.5, 75.53), (-671.6, 163.7, 75.53), (-837.0, 94.32, 1278.0), (-769.0, 52.17, 1278.0), (-769.0, 52.17, 75.53), (-837.0, 94.32, 75.53), (-1012.0, 3.526, 1278.0), (-931.2, -32.35, 1278.0), (-931.2, -32.35, 75.53), (-1012.0, 3.525, 75.53), (-1156.0, -89.28, 1278.0), (-1063.0, -117.2, 1278.0), (-1063.0, -117.2, 75.53), (-1156.0, -89.28, 75.53), (-1290.0, -193.9, 1278.0), (-1186.0, -212.8, 1278.0), (-1186.0, -212.8, 75.53), (-1290.0, -193.9, 75.53), (-1403.0, -299.9, 1278.0), (-1289.0, -309.5, 1278.0), (-1289.0, -309.5, 75.53), (-1403.0, -299.9, 75.53), (-1476.0, -367.5, 1278.0), (-1405.0, -437.6, 1278.0), (-1405.0, -437.6, 75.53), (-1476.0, -367.5, 75.53)], [], [(0, 1, 2, 3), (1, 4, 5, 2), (4, 6, 7, 5), (6, 0, 3, 7), (8, 9, 1, 0), (9, 10, 4, 1), (10, 11, 6, 4), (11, 8, 0, 6), (12, 13, 9, 8), (13, 14, 10, 9), (14, 15, 11, 10), (15, 12, 8, 11), (16, 17, 13, 12), (17, 18, 14, 13), (18, 19, 15, 14), (19, 16, 12, 15), (20, 21, 17, 16), (21, 22, 18, 17), (22, 23, 19, 18), (23, 20, 16, 19), (24, 25, 21, 20), (25, 26, 22, 21), (26, 27, 23, 22), (27, 24, 20, 23), (28, 29, 25, 24), (29, 30, 26, 25), (30, 31, 27, 26), (31, 28, 24, 27), (32, 33, 29, 28), (33, 34, 30, 29), (34, 35, 31, 30), (35, 32, 28, 31), (36, 37, 33, 32), (37, 38, 34, 33), (38, 39, 35, 34), (39, 36, 32, 35), (40, 41, 37, 36), (41, 42, 38, 37), (42, 43, 39, 38), (43, 40, 36, 39), (44, 45, 41, 40), (45, 46, 42, 41), (46, 47, 43, 42), (47, 44, 40, 43), (48, 49, 45, 44), (49, 50, 46, 45), (50, 51, 47, 46), (51, 48, 44, 47), (52, 53, 49, 48), (53, 54, 50, 49), (54, 55, 51, 50), (55, 52, 48, 51), (56, 57, 53, 52), (57, 58, 54, 53), (58, 59, 55, 54), (59, 56, 52, 55), (60, 61, 57, 56), (61, 62, 58, 57), (62, 63, 59, 58), (63, 60, 56, 59), (64, 65, 61, 60), (65, 66, 62, 61), (66, 67, 63, 62), (67, 64, 60, 63), (68, 69, 65, 64), (69, 70, 66, 65), (70, 71, 67, 66), (71, 68, 64, 67), (72, 73, 69, 68), (73, 74, 70, 69), (74, 75, 71, 70), (75, 72, 68, 71), (76, 77, 73, 72), (77, 78, 74, 73), (78, 79, 75, 74), (79, 76, 72, 75), (80, 81, 77, 76), (81, 82, 78, 77), (82, 83, 79, 78), (83, 80, 76, 79), (3, 2, 5, 7), (81, 80, 83, 82)])
me_garden_bridge_001.polygons.foreach_set('use_smooth', [1, 1, 1, 1, 1, 1, 1, 1, 1, 1, 1, 1, 1, 1, 1, 1, 1, 1, 1, 1, 1, 1, 1, 1, 1, 1, 1, 1, 1, 1, 1, 1, 1, 1, 1, 1, 1, 1, 1, 1, 1, 1, 1, 1, 1, 1, 1, 1, 1, 1, 1, 1, 1, 1, 1, 1, 1, 1, 1, 1, 1, 1, 1, 1, 1, 1, 1, 1, 1, 1, 1, 1, 1, 1, 1, 1, 1, 1, 1, 1, 0, 0])
_k = set([(2, 5), (3, 7), (80, 83), (81, 82)])
me_garden_bridge_001.attributes.new('sharp_edge', 'BOOLEAN', 'EDGE').data.foreach_set('value', [ (min(e.vertices), max(e.vertices)) in _k for e in me_garden_bridge_001.edges])
_uv = me_garden_bridge_001.uv_layers.new(name='UVMap')
_uv.uv.foreach_set('vector', [7.496, 0.4404, 6.931, -0.1267, 7.57, -0.8255, 8.16, -0.2853, -1.35, -1.028, -1.35, 0.4995, -1.59, 0.4995, -1.59, -1.028, -5.931, -0.1267, -6.496, 0.4404, -7.16, -0.2853, -6.57, -0.8255, -1.442, 0.5005, -1.442, 2.028, -1.59, 2.028, -1.59, 0.5005, 6.861, 1.018, 6.35, 0.4017, 6.931, -0.1267, 7.496, 0.4404, -1.15, -1.028, -1.15, 0.4995, -1.35, 0.4995, -1.35, -1.028, -5.35, 0.4017, -5.861, 1.018, -6.496, 0.4404, -5.931, -0.1267, -1.224, 0.5005, -1.224, 2.028, -1.442, 2.028, -1.442, 0.5005, 6.182, 1.529, 5.73, 0.8693, 6.35, 0.4017, 6.861, 1.018, -0.953, -1.028, -0.953, 0.4995, -1.15, 0.4995, -1.15, -1.028, -4.73, 0.8693, -5.182, 1.529, -5.861, 1.018, -5.35, 0.4017, -1.008, 0.5005, -1.008, 2.028, -1.224, 2.028, -1.224, 0.5005, 5.523, 1.939, 5.128, 1.244, 5.73, 0.8693, 6.182, 1.529, -0.7732, -1.028, -0.7732, 0.4995, -0.953, 0.4995, -0.953, -1.028, -4.128, 1.244, -4.523, 1.939, -5.182, 1.529, -4.73, 0.8693, -0.8108, 0.5005, -0.8108, 2.028, -1.008, 2.028, -1.008, 0.5005, 4.726, 2.35, 4.39, 1.624, 5.128, 1.244, 5.523, 1.939, -0.5621, -1.028, -0.5621, 0.4995, -0.7732, 0.4995, -0.7732, -1.028, -3.39, 1.624, -3.726, 2.35, -4.523, 1.939, -4.128, 1.244, -0.5831, 0.5005, -0.5831, 2.028, -0.8108, 2.028, -0.8108, 0.5005, 3.817, 2.727, 3.545, 1.974, 4.39, 1.624, 4.726, 2.35, -0.3298, -1.028, -0.3298, 0.4995, -0.5621, 0.4995, -0.5621, -1.028, -2.545, 1.974, -2.817, 2.727, -3.726, 2.35, -3.39, 1.624, -0.3332, 0.5005, -0.3332, 2.028, -0.5831, 2.028, -0.5831, 0.5005, 2.997, 2.982, 2.795, 2.207, 3.545, 1.974, 3.817, 2.727, -0.1305, -1.028, -0.1305, 0.4995, -0.3298, 0.4995, -0.3298, -1.028, -1.795, 2.207, -1.997, 2.982, -2.817, 2.727, -2.545, 1.974, -0.1151, 0.5005, -0.1151, 2.028, -0.3332, 2.028, -0.3332, 0.5005, 2.166, 3.158, 2.035, 2.369, 2.795, 2.207, 2.997, 2.982, 0.0668, -1.028, 0.0668, 0.4995, -0.1305, 0.4995, -0.1305, -1.028, -1.035, 2.369, -1.166, 3.158, -1.997, 2.982, -1.795, 2.207, 0.1006, 0.5005, 0.1006, 2.028, -0.1151, 2.028, -0.1151, 0.5005, 1.396, 3.252, 1.332, 2.454, 2.035, 2.369, 2.166, 3.158, 0.2466, -1.028, 0.2466, 0.4995, 0.0668, 0.4995, 0.0668, -1.028, -0.3321, 2.454, -0.396, 3.252, -1.166, 3.158, -1.035, 2.369, 0.2977, 0.5005, 0.2977, 2.028, 0.1006, 2.028, 0.1006, 0.5005, 0.5, 3.287, 0.5016, 2.487, 1.332, 2.454, 1.396, 3.252, 0.4577, -1.028, 0.4577, 0.4995, 0.2466, 0.4995, 0.2466, -1.028, 0.4984, 2.487, 0.5, 3.287, -0.396, 3.252, -0.3321, 2.454, 0.5254, 0.5005, 0.5254, 2.028, 0.2977, 2.028, 0.2977, 0.5005, -0.4831, 3.244, -0.412, 2.447, 0.5016, 2.487, 0.5, 3.287, 0.69, -1.028, 0.69, 0.4995, 0.4577, 0.4995, 0.4577, -1.028, 1.412, 2.447, 1.483, 3.244, 0.5, 3.287, 0.4984, 2.487, 0.7753, 0.5005, 0.7753, 2.028, 0.5254, 2.028, 0.5254, 0.5005, -1.334, 3.129, -1.19, 2.341, -0.412, 2.447, -0.4831, 3.244, 0.8893, -1.028, 0.8893, 0.4995, 0.69, 0.4995, 0.69, -1.028, 2.19, 2.341, 2.334, 3.129, 1.483, 3.244, 1.412, 2.447, 0.9934, 0.5005, 0.9934, 2.028, 0.7753, 2.028, 0.7753, 0.5005, -2.162, 2.938, -1.947, 2.167, -1.19, 2.341, -1.334, 3.129, 1.087, -1.028, 1.087, 0.4995, 0.8893, 0.4995, 0.8893, -1.028, 2.947, 2.167, 3.162, 2.938, 2.334, 3.129, 2.19, 2.341, 1.209, 0.5005, 1.209, 2.028, 0.9934, 2.028, 0.9934, 0.5005, -2.899, 2.697, -2.62, 1.947, -1.947, 2.167, -2.162, 2.938, 1.266, -1.028, 1.266, 0.4995, 1.087, 0.4995, 1.087, -1.028, 3.62, 1.947, 3.899, 2.697, 3.162, 2.938, 2.947, 2.167, 1.406, 0.5005, 1.406, 2.028, 1.209, 2.028, 1.209, 0.5005, -3.726, 2.35, -3.387, 1.626, -2.62, 1.947, -2.899, 2.697, 1.478, -1.028, 1.478, 0.4995, 1.266, 0.4995, 1.266, -1.028, 4.387, 1.626, 4.726, 2.35, 3.899, 2.697, 3.62, 1.947, 1.634, 0.5005, 1.634, 2.028, 1.406, 2.028, 1.406, 0.5005, -4.599, 1.896, -4.198, 1.203, -3.387, 1.626, -3.726, 2.35, 1.71, -1.028, 1.71, 0.4995, 1.478, 0.4995, 1.478, -1.028, 5.198, 1.203, 5.599, 1.896, 4.726, 2.35, 4.387, 1.626, 1.884, 0.5005, 1.884, 2.028, 1.634, 2.028, 1.634, 0.5005, -5.322, 1.432, -4.858, 0.7788, -4.198, 1.203, -4.599, 1.896, 1.909, -1.028, 1.909, 0.4995, 1.71, 0.4995, 1.71, -1.028, 5.858, 0.7788, 6.322, 1.432, 5.599, 1.896, 5.198, 1.203, 2.102, 0.5005, 2.102, 2.028, 1.884, 2.028, 1.884, 0.5005, -5.991, 0.9086, -5.471, 0.3008, -4.858, 0.7788, -5.322, 1.432, 2.106, -1.028, 2.106, 0.4995, 1.909, 0.4995, 1.909, -1.028, 6.471, 0.3008, 6.991, 0.9086, 6.322, 1.432, 5.858, 0.7788, 2.318, 0.5005, 2.318, 2.028, 2.102, 2.028, 2.102, 0.5005, -6.558, 0.3785, -5.988, -0.183, -5.471, 0.3008, -5.991, 0.9086, 2.286, -1.028, 2.286, 0.4995, 2.106, 0.4995, 2.106, -1.028, 6.988, -0.183, 7.558, 0.3785, 6.991, 0.9086, 6.471, 0.3008, 2.515, 0.5005, 2.515, 2.028, 2.318, 2.028, 2.318, 0.5005, -7.16, -0.2853, -6.568, -0.8231, -5.988, -0.183, -6.558, 0.3785, 2.506, -1.028, 2.506, 0.4995, 2.286, 0.4995, 2.286, -1.028, 7.568, -0.8231, 8.16, -0.2853, 7.558, 0.3785, 6.988, -0.183, 1.726, 0.5003, 1.726, 1.386, 1.653, 1.386, 1.653, 0.5003, 0.0, 0.0, 0.0, 0.0, 0.0, 0.0, 0.0, 0.0, 0.0, 0.0, 0.0, 0.0, 0.0, 0.0, 0.0, 0.0])
me_garden_bridge_001.materials.append(mat_floor)
me_garden_bridge_001.use_remesh_preserve_volume = False
me_garden_bridge_001.use_remesh_preserve_attributes = False
me_garden_bridge_001.use_mirror_vertex_groups = False
me_garden_bridge_001.update()

# ---- objects
ob_pillar = bpy.data.objects.new('pillar', me_mesh_011)
ob_pillar_base = bpy.data.objects.new('pillar_base', me_cube_016)
ob_pillar_top = bpy.data.objects.new('pillar_top', me_cube_016)
ob_pillar_001 = bpy.data.objects.new('pillar.001', me_mesh_011)
ob_pillar_base_002 = bpy.data.objects.new('pillar_base.002', me_cube_016)
ob_pillar_top_002 = bpy.data.objects.new('pillar_top.002', me_cube_016)
ob_pillar_002 = bpy.data.objects.new('pillar.002', me_mesh_011)
ob_pillar_base_003 = bpy.data.objects.new('pillar_base.003', me_cube_016)
ob_pillar_top_003 = bpy.data.objects.new('pillar_top.003', me_cube_016)
ob_pillar_003 = bpy.data.objects.new('pillar.003', me_mesh_011)
ob_pillar_base_004 = bpy.data.objects.new('pillar_base.004', me_cube_016)
ob_pillar_top_004 = bpy.data.objects.new('pillar_top.004', me_cube_016)
ob_pillar_004 = bpy.data.objects.new('pillar.004', me_mesh_011)
ob_pillar_base_005 = bpy.data.objects.new('pillar_base.005', me_cube_016)
ob_pillar_top_005 = bpy.data.objects.new('pillar_top.005', me_cube_016)
ob_pillar_005 = bpy.data.objects.new('pillar.005', me_mesh_011)
ob_pillar_base_006 = bpy.data.objects.new('pillar_base.006', me_cube_016)
ob_pillar_top_006 = bpy.data.objects.new('pillar_top.006', me_cube_016)
ob_pillar_006 = bpy.data.objects.new('pillar.006', me_mesh_011)
ob_pillar_base_007 = bpy.data.objects.new('pillar_base.007', me_cube_016)
ob_pillar_top_007 = bpy.data.objects.new('pillar_top.007', me_cube_016)
ob_pillar_007 = bpy.data.objects.new('pillar.007', me_mesh_011)
ob_pillar_base_008 = bpy.data.objects.new('pillar_base.008', me_cube_016)
ob_pillar_top_008 = bpy.data.objects.new('pillar_top.008', me_cube_016)
ob_pillar_008 = bpy.data.objects.new('pillar.008', me_mesh_011)
ob_pillar_base_009 = bpy.data.objects.new('pillar_base.009', me_cube_016)
ob_pillar_top_009 = bpy.data.objects.new('pillar_top.009', me_cube_016)
ob_pillar_017 = bpy.data.objects.new('pillar.017', me_mesh_011)
ob_pillar_base_018 = bpy.data.objects.new('pillar_base.018', me_cube_016)
ob_pillar_top_018 = bpy.data.objects.new('pillar_top.018', me_cube_016)
ob_pillar_016 = bpy.data.objects.new('pillar.016', me_mesh_011)
ob_pillar_base_017 = bpy.data.objects.new('pillar_base.017', me_cube_016)
ob_pillar_top_017 = bpy.data.objects.new('pillar_top.017', me_cube_016)
ob_pillar_015 = bpy.data.objects.new('pillar.015', me_mesh_011)
ob_pillar_base_016 = bpy.data.objects.new('pillar_base.016', me_cube_016)
ob_pillar_top_016 = bpy.data.objects.new('pillar_top.016', me_cube_016)
ob_pillar_014 = bpy.data.objects.new('pillar.014', me_mesh_011)
ob_pillar_base_015 = bpy.data.objects.new('pillar_base.015', me_cube_016)
ob_pillar_top_015 = bpy.data.objects.new('pillar_top.015', me_cube_016)
ob_pillar_013 = bpy.data.objects.new('pillar.013', me_mesh_011)
ob_pillar_base_014 = bpy.data.objects.new('pillar_base.014', me_cube_016)
ob_pillar_top_014 = bpy.data.objects.new('pillar_top.014', me_cube_016)
ob_pillar_012 = bpy.data.objects.new('pillar.012', me_mesh_011)
ob_pillar_base_013 = bpy.data.objects.new('pillar_base.013', me_cube_016)
ob_pillar_top_013 = bpy.data.objects.new('pillar_top.013', me_cube_016)
ob_pillar_011 = bpy.data.objects.new('pillar.011', me_mesh_011)
ob_pillar_base_012 = bpy.data.objects.new('pillar_base.012', me_cube_016)
ob_pillar_top_012 = bpy.data.objects.new('pillar_top.012', me_cube_016)
ob_pillar_010 = bpy.data.objects.new('pillar.010', me_mesh_011)
ob_pillar_base_011 = bpy.data.objects.new('pillar_base.011', me_cube_016)
ob_pillar_top_011 = bpy.data.objects.new('pillar_top.011', me_cube_016)
ob_pillar_009 = bpy.data.objects.new('pillar.009', me_mesh_011)
ob_pillar_base_010 = bpy.data.objects.new('pillar_base.010', me_cube_016)
ob_pillar_top_010 = bpy.data.objects.new('pillar_top.010', me_cube_016)
ob_rail = bpy.data.objects.new('rail', me_garden_bridge_007)
ob_rail_001 = bpy.data.objects.new('rail.001', me_garden_bridge_007)
ob_arch_001 = bpy.data.objects.new('arch.001', me_garden_bridge_009)
ob_arch = bpy.data.objects.new('arch', me_garden_bridge_009)
ob_floor = bpy.data.objects.new('floor', me_garden_bridge_001)

# ---- transforms, parenting, visibility, modifiers, constraints
ob_pillar.location = (39.22, 67.82, 45.35)
ob_pillar.rotation_euler = (1.571, -0.0, 0.0)
ob_pillar.scale = (0.1, 0.05, 0.1)
ob_pillar.color = (0.8, 0.8, 0.8, 1.0)
ob_pillar.lineart.crease_threshold = 0.0
_m = ob_pillar.modifiers.new('Auto Smooth', 'NODES')
_m.node_group = ng_auto_smooth
_gi = [s.identifier for s in ng_auto_smooth.interface.items_tree if s.item_type == 'SOCKET' and s.in_out == 'INPUT']
_m[_gi[1]] = 0.5236  # Angle
ob_pillar_base.location = (39.41, 67.86, 33.89)
ob_pillar_base.scale = (4.992, 5.311, 2.419)
ob_pillar_base.lineart.crease_threshold = 0.0
ob_pillar_top.location = (39.41, 67.53, 58.84)
ob_pillar_top.scale = (4.992, 5.311, 2.419)
ob_pillar_top.lineart.crease_threshold = 0.0
ob_pillar_001.location = (0.4448, 67.82, 47.15)
ob_pillar_001.rotation_euler = (1.571, -0.0, 0.0)
ob_pillar_001.scale = (0.1, 0.05, 0.1)
ob_pillar_001.color = (0.8, 0.8, 0.8, 1.0)
ob_pillar_001.lineart.crease_threshold = 0.0
_m = ob_pillar_001.modifiers.new('Auto Smooth', 'NODES')
_m.node_group = ng_auto_smooth
_gi = [s.identifier for s in ng_auto_smooth.interface.items_tree if s.item_type == 'SOCKET' and s.in_out == 'INPUT']
_m[_gi[1]] = 0.5236  # Angle
ob_pillar_base_002.location = (0.6385, 67.86, 35.69)
ob_pillar_base_002.scale = (4.992, 5.311, 2.419)
ob_pillar_base_002.lineart.crease_threshold = 0.0
ob_pillar_top_002.location = (0.6385, 67.86, 60.64)
ob_pillar_top_002.scale = (4.992, 5.311, 2.419)
ob_pillar_top_002.lineart.crease_threshold = 0.0
ob_pillar_002.location = (-38.57, 67.82, 45.35)
ob_pillar_002.rotation_euler = (1.571, -0.0, 0.0)
ob_pillar_002.scale = (0.1, 0.05, 0.1)
ob_pillar_002.color = (0.8, 0.8, 0.8, 1.0)
ob_pillar_002.lineart.crease_threshold = 0.0
_m = ob_pillar_002.modifiers.new('Auto Smooth', 'NODES')
_m.node_group = ng_auto_smooth
_gi = [s.identifier for s in ng_auto_smooth.interface.items_tree if s.item_type == 'SOCKET' and s.in_out == 'INPUT']
_m[_gi[1]] = 0.5236  # Angle
ob_pillar_base_003.location = (-38.38, 67.86, 33.89)
ob_pillar_base_003.scale = (4.992, 5.311, 2.419)
ob_pillar_base_003.lineart.crease_threshold = 0.0
ob_pillar_top_003.location = (-38.38, 67.86, 58.84)
ob_pillar_top_003.scale = (4.992, 5.311, 2.419)
ob_pillar_top_003.lineart.crease_threshold = 0.0
ob_pillar_003.location = (76.59, 67.82, 39.51)
ob_pillar_003.rotation_euler = (1.571, -0.0, 0.0)
ob_pillar_003.scale = (0.1, 0.05, 0.1)
ob_pillar_003.color = (0.8, 0.8, 0.8, 1.0)
ob_pillar_003.lineart.crease_threshold = 0.0
_m = ob_pillar_003.modifiers.new('Auto Smooth', 'NODES')
_m.node_group = ng_auto_smooth
_gi = [s.identifier for s in ng_auto_smooth.interface.items_tree if s.item_type == 'SOCKET' and s.in_out == 'INPUT']
_m[_gi[1]] = 0.5236  # Angle
ob_pillar_base_004.location = (76.78, 67.86, 28.05)
ob_pillar_base_004.scale = (4.992, 5.311, 2.419)
ob_pillar_base_004.lineart.crease_threshold = 0.0
ob_pillar_top_004.location = (76.78, 67.86, 53.0)
ob_pillar_top_004.scale = (4.992, 5.311, 2.419)
ob_pillar_top_004.lineart.crease_threshold = 0.0
ob_pillar_004.location = (-76.61, 67.82, 39.51)
ob_pillar_004.rotation_euler = (1.571, -0.0, 0.0)
ob_pillar_004.scale = (0.1, 0.05, 0.1)
ob_pillar_004.color = (0.8, 0.8, 0.8, 1.0)
ob_pillar_004.lineart.crease_threshold = 0.0
_m = ob_pillar_004.modifiers.new('Auto Smooth', 'NODES')
_m.node_group = ng_auto_smooth
_gi = [s.identifier for s in ng_auto_smooth.interface.items_tree if s.item_type == 'SOCKET' and s.in_out == 'INPUT']
_m[_gi[1]] = 0.5236  # Angle
ob_pillar_base_005.location = (-76.42, 67.86, 28.05)
ob_pillar_base_005.scale = (4.992, 5.311, 2.419)
ob_pillar_base_005.lineart.crease_threshold = 0.0
ob_pillar_top_005.location = (-76.42, 67.86, 53.0)
ob_pillar_top_005.scale = (4.992, 5.311, 2.419)
ob_pillar_top_005.lineart.crease_threshold = 0.0
ob_pillar_005.location = (111.3, 67.82, 30.46)
ob_pillar_005.rotation_euler = (1.571, -0.0, 0.0)
ob_pillar_005.scale = (0.1, 0.05, 0.1)
ob_pillar_005.color = (0.8, 0.8, 0.8, 1.0)
ob_pillar_005.lineart.crease_threshold = 0.0
_m = ob_pillar_005.modifiers.new('Auto Smooth', 'NODES')
_m.node_group = ng_auto_smooth
_gi = [s.identifier for s in ng_auto_smooth.interface.items_tree if s.item_type == 'SOCKET' and s.in_out == 'INPUT']
_m[_gi[1]] = 0.5236  # Angle
ob_pillar_base_006.location = (111.5, 67.86, 19.0)
ob_pillar_base_006.scale = (4.992, 5.311, 2.419)
ob_pillar_base_006.lineart.crease_threshold = 0.0
ob_pillar_top_006.location = (111.5, 67.86, 43.94)
ob_pillar_top_006.scale = (4.992, 5.311, 2.419)
ob_pillar_top_006.lineart.crease_threshold = 0.0
ob_pillar_006.location = (-111.2, 67.82, 30.46)
ob_pillar_006.rotation_euler = (1.571, -0.0, 0.0)
ob_pillar_006.scale = (0.1, 0.05, 0.1)
ob_pillar_006.color = (0.8, 0.8, 0.8, 1.0)
ob_pillar_006.lineart.crease_threshold = 0.0
_m = ob_pillar_006.modifiers.new('Auto Smooth', 'NODES')
_m.node_group = ng_auto_smooth
_gi = [s.identifier for s in ng_auto_smooth.interface.items_tree if s.item_type == 'SOCKET' and s.in_out == 'INPUT']
_m[_gi[1]] = 0.5236  # Angle
ob_pillar_base_007.location = (-111.0, 67.86, 19.0)
ob_pillar_base_007.scale = (4.992, 5.311, 2.419)
ob_pillar_base_007.lineart.crease_threshold = 0.0
ob_pillar_top_007.location = (-111.0, 67.86, 43.94)
ob_pillar_top_007.scale = (4.992, 5.311, 2.419)
ob_pillar_top_007.lineart.crease_threshold = 0.0
ob_pillar_007.location = (141.5, 67.82, 17.95)
ob_pillar_007.rotation_euler = (1.571, -0.0, 0.0)
ob_pillar_007.scale = (0.1, 0.05, 0.1)
ob_pillar_007.color = (0.8, 0.8, 0.8, 1.0)
ob_pillar_007.lineart.crease_threshold = 0.0
_m = ob_pillar_007.modifiers.new('Auto Smooth', 'NODES')
_m.node_group = ng_auto_smooth
_gi = [s.identifier for s in ng_auto_smooth.interface.items_tree if s.item_type == 'SOCKET' and s.in_out == 'INPUT']
_m[_gi[1]] = 0.5236  # Angle
ob_pillar_base_008.location = (141.7, 67.86, 6.488)
ob_pillar_base_008.scale = (4.992, 5.311, 2.419)
ob_pillar_base_008.lineart.crease_threshold = 0.0
ob_pillar_top_008.location = (141.7, 67.86, 31.44)
ob_pillar_top_008.scale = (4.992, 5.311, 2.419)
ob_pillar_top_008.lineart.crease_threshold = 0.0
ob_pillar_008.location = (-141.4, 67.82, 17.95)
ob_pillar_008.rotation_euler = (1.571, -0.0, 0.0)
ob_pillar_008.scale = (0.1, 0.05, 0.1)
ob_pillar_008.color = (0.8, 0.8, 0.8, 1.0)
ob_pillar_008.lineart.crease_threshold = 0.0
_m = ob_pillar_008.modifiers.new('Auto Smooth', 'NODES')
_m.node_group = ng_auto_smooth
_gi = [s.identifier for s in ng_auto_smooth.interface.items_tree if s.item_type == 'SOCKET' and s.in_out == 'INPUT']
_m[_gi[1]] = 0.5236  # Angle
ob_pillar_base_009.location = (-141.2, 67.86, 6.488)
ob_pillar_base_009.scale = (4.992, 5.311, 2.419)
ob_pillar_base_009.lineart.crease_threshold = 0.0
ob_pillar_top_009.location = (-141.2, 67.86, 31.44)
ob_pillar_top_009.scale = (4.992, 5.311, 2.419)
ob_pillar_top_009.lineart.crease_threshold = 0.0
ob_pillar_017.location = (39.22, -67.96, 45.35)
ob_pillar_017.rotation_euler = (1.571, -0.0, 0.0)
ob_pillar_017.scale = (0.1, 0.05, 0.1)
ob_pillar_017.color = (0.8, 0.8, 0.8, 1.0)
ob_pillar_017.lineart.crease_threshold = 0.0
_m = ob_pillar_017.modifiers.new('Auto Smooth', 'NODES')
_m.node_group = ng_auto_smooth
_gi = [s.identifier for s in ng_auto_smooth.interface.items_tree if s.item_type == 'SOCKET' and s.in_out == 'INPUT']
_m[_gi[1]] = 0.5236  # Angle
ob_pillar_base_018.location = (39.41, -67.92, 33.89)
ob_pillar_base_018.scale = (4.992, 5.311, 2.419)
ob_pillar_base_018.lineart.crease_threshold = 0.0
ob_pillar_top_018.location = (39.41, -68.25, 58.84)
ob_pillar_top_018.scale = (4.992, 5.311, 2.419)
ob_pillar_top_018.lineart.crease_threshold = 0.0
ob_pillar_016.location = (0.4448, -67.96, 47.15)
ob_pillar_016.rotation_euler = (1.571, -0.0, 0.0)
ob_pillar_016.scale = (0.1, 0.05, 0.1)
ob_pillar_016.color = (0.8, 0.8, 0.8, 1.0)
ob_pillar_016.lineart.crease_threshold = 0.0
_m = ob_pillar_016.modifiers.new('Auto Smooth', 'NODES')
_m.node_group = ng_auto_smooth
_gi = [s.identifier for s in ng_auto_smooth.interface.items_tree if s.item_type == 'SOCKET' and s.in_out == 'INPUT']
_m[_gi[1]] = 0.5236  # Angle
ob_pillar_base_017.location = (0.6385, -67.92, 35.69)
ob_pillar_base_017.scale = (4.992, 5.311, 2.419)
ob_pillar_base_017.lineart.crease_threshold = 0.0
ob_pillar_top_017.location = (0.6385, -67.92, 60.64)
ob_pillar_top_017.scale = (4.992, 5.311, 2.419)
ob_pillar_top_017.lineart.crease_threshold = 0.0
ob_pillar_015.location = (-38.57, -67.96, 45.35)
ob_pillar_015.rotation_euler = (1.571, -0.0, 0.0)
ob_pillar_015.scale = (0.1, 0.05, 0.1)
ob_pillar_015.color = (0.8, 0.8, 0.8, 1.0)
ob_pillar_015.lineart.crease_threshold = 0.0
_m = ob_pillar_015.modifiers.new('Auto Smooth', 'NODES')
_m.node_group = ng_auto_smooth
_gi = [s.identifier for s in ng_auto_smooth.interface.items_tree if s.item_type == 'SOCKET' and s.in_out == 'INPUT']
_m[_gi[1]] = 0.5236  # Angle
ob_pillar_base_016.location = (-38.38, -67.92, 33.89)
ob_pillar_base_016.scale = (4.992, 5.311, 2.419)
ob_pillar_base_016.lineart.crease_threshold = 0.0
ob_pillar_top_016.location = (-38.38, -67.92, 58.84)
ob_pillar_top_016.scale = (4.992, 5.311, 2.419)
ob_pillar_top_016.lineart.crease_threshold = 0.0
ob_pillar_014.location = (76.59, -67.96, 39.51)
ob_pillar_014.rotation_euler = (1.571, -0.0, 0.0)
ob_pillar_014.scale = (0.1, 0.05, 0.1)
ob_pillar_014.color = (0.8, 0.8, 0.8, 1.0)
ob_pillar_014.lineart.crease_threshold = 0.0
_m = ob_pillar_014.modifiers.new('Auto Smooth', 'NODES')
_m.node_group = ng_auto_smooth
_gi = [s.identifier for s in ng_auto_smooth.interface.items_tree if s.item_type == 'SOCKET' and s.in_out == 'INPUT']
_m[_gi[1]] = 0.5236  # Angle
ob_pillar_base_015.location = (76.78, -67.92, 28.05)
ob_pillar_base_015.scale = (4.992, 5.311, 2.419)
ob_pillar_base_015.lineart.crease_threshold = 0.0
ob_pillar_top_015.location = (76.78, -67.92, 53.0)
ob_pillar_top_015.scale = (4.992, 5.311, 2.419)
ob_pillar_top_015.lineart.crease_threshold = 0.0
ob_pillar_013.location = (-76.61, -67.96, 39.51)
ob_pillar_013.rotation_euler = (1.571, -0.0, 0.0)
ob_pillar_013.scale = (0.1, 0.05, 0.1)
ob_pillar_013.color = (0.8, 0.8, 0.8, 1.0)
ob_pillar_013.lineart.crease_threshold = 0.0
_m = ob_pillar_013.modifiers.new('Auto Smooth', 'NODES')
_m.node_group = ng_auto_smooth
_gi = [s.identifier for s in ng_auto_smooth.interface.items_tree if s.item_type == 'SOCKET' and s.in_out == 'INPUT']
_m[_gi[1]] = 0.5236  # Angle
ob_pillar_base_014.location = (-76.42, -67.92, 28.05)
ob_pillar_base_014.scale = (4.992, 5.311, 2.419)
ob_pillar_base_014.lineart.crease_threshold = 0.0
ob_pillar_top_014.location = (-76.42, -67.92, 53.0)
ob_pillar_top_014.scale = (4.992, 5.311, 2.419)
ob_pillar_top_014.lineart.crease_threshold = 0.0
ob_pillar_012.location = (111.3, -67.96, 30.46)
ob_pillar_012.rotation_euler = (1.571, -0.0, 0.0)
ob_pillar_012.scale = (0.1, 0.05, 0.1)
ob_pillar_012.color = (0.8, 0.8, 0.8, 1.0)
ob_pillar_012.lineart.crease_threshold = 0.0
_m = ob_pillar_012.modifiers.new('Auto Smooth', 'NODES')
_m.node_group = ng_auto_smooth
_gi = [s.identifier for s in ng_auto_smooth.interface.items_tree if s.item_type == 'SOCKET' and s.in_out == 'INPUT']
_m[_gi[1]] = 0.5236  # Angle
ob_pillar_base_013.location = (111.5, -67.92, 19.0)
ob_pillar_base_013.scale = (4.992, 5.311, 2.419)
ob_pillar_base_013.lineart.crease_threshold = 0.0
ob_pillar_top_013.location = (111.5, -67.92, 43.94)
ob_pillar_top_013.scale = (4.992, 5.311, 2.419)
ob_pillar_top_013.lineart.crease_threshold = 0.0
ob_pillar_011.location = (-111.2, -67.96, 30.46)
ob_pillar_011.rotation_euler = (1.571, -0.0, 0.0)
ob_pillar_011.scale = (0.1, 0.05, 0.1)
ob_pillar_011.color = (0.8, 0.8, 0.8, 1.0)
ob_pillar_011.lineart.crease_threshold = 0.0
_m = ob_pillar_011.modifiers.new('Auto Smooth', 'NODES')
_m.node_group = ng_auto_smooth
_gi = [s.identifier for s in ng_auto_smooth.interface.items_tree if s.item_type == 'SOCKET' and s.in_out == 'INPUT']
_m[_gi[1]] = 0.5236  # Angle
ob_pillar_base_012.location = (-111.0, -67.92, 19.0)
ob_pillar_base_012.scale = (4.992, 5.311, 2.419)
ob_pillar_base_012.lineart.crease_threshold = 0.0
ob_pillar_top_012.location = (-111.0, -67.92, 43.94)
ob_pillar_top_012.scale = (4.992, 5.311, 2.419)
ob_pillar_top_012.lineart.crease_threshold = 0.0
ob_pillar_010.location = (141.5, -67.96, 17.95)
ob_pillar_010.rotation_euler = (1.571, -0.0, 0.0)
ob_pillar_010.scale = (0.1, 0.05, 0.1)
ob_pillar_010.color = (0.8, 0.8, 0.8, 1.0)
ob_pillar_010.lineart.crease_threshold = 0.0
_m = ob_pillar_010.modifiers.new('Auto Smooth', 'NODES')
_m.node_group = ng_auto_smooth
_gi = [s.identifier for s in ng_auto_smooth.interface.items_tree if s.item_type == 'SOCKET' and s.in_out == 'INPUT']
_m[_gi[1]] = 0.5236  # Angle
ob_pillar_base_011.location = (141.7, -67.92, 6.488)
ob_pillar_base_011.scale = (4.992, 5.311, 2.419)
ob_pillar_base_011.lineart.crease_threshold = 0.0
ob_pillar_top_011.location = (141.7, -67.92, 31.44)
ob_pillar_top_011.scale = (4.992, 5.311, 2.419)
ob_pillar_top_011.lineart.crease_threshold = 0.0
ob_pillar_009.location = (-141.4, -67.96, 17.95)
ob_pillar_009.rotation_euler = (1.571, -0.0, 0.0)
ob_pillar_009.scale = (0.1, 0.05, 0.1)
ob_pillar_009.color = (0.8, 0.8, 0.8, 1.0)
ob_pillar_009.lineart.crease_threshold = 0.0
_m = ob_pillar_009.modifiers.new('Auto Smooth', 'NODES')
_m.node_group = ng_auto_smooth
_gi = [s.identifier for s in ng_auto_smooth.interface.items_tree if s.item_type == 'SOCKET' and s.in_out == 'INPUT']
_m[_gi[1]] = 0.5236  # Angle
ob_pillar_base_010.location = (-141.2, -67.92, 6.488)
ob_pillar_base_010.scale = (4.992, 5.311, 2.419)
ob_pillar_base_010.lineart.crease_threshold = 0.0
ob_pillar_top_010.location = (-141.2, -67.92, 31.44)
ob_pillar_top_010.scale = (4.992, 5.311, 2.419)
ob_pillar_top_010.lineart.crease_threshold = 0.0
ob_rail.location = (-0.1472, 67.67, 48.8)
ob_rail.rotation_euler = (1.571, -0.0, 0.0)
ob_rail.scale = (0.1, 0.05, 0.1)
ob_rail.lineart.crease_threshold = 0.0
ob_rail_001.location = (-0.1472, -67.89, 48.8)
ob_rail_001.rotation_euler = (1.571, -0.0, 0.0)
ob_rail_001.scale = (0.1, 0.05, 0.1)
ob_rail_001.lineart.crease_threshold = 0.0
ob_arch_001.location = (-0.8286, -67.88, 18.5)
ob_arch_001.rotation_euler = (1.571, -0.0, 0.0)
ob_arch_001.scale = (0.1, 0.05, 0.1)
ob_arch_001.lineart.crease_threshold = 0.0
ob_arch.location = (-0.8286, 68.22, 18.5)
ob_arch.rotation_euler = (1.571, -0.0, 0.0)
ob_arch.scale = (0.1, 0.05, 0.1)
ob_arch.lineart.crease_threshold = 0.0
ob_floor.location = (-0.8286, 68.22, 18.5)
ob_floor.rotation_euler = (1.571, -0.0, 0.0)
ob_floor.scale = (0.1, 0.05, 0.1)
ob_floor.lineart.crease_threshold = 0.0

# ---- collection membership
col_pillars.objects.link(ob_pillar)
col_pillars.objects.link(ob_pillar_base)
col_pillars.objects.link(ob_pillar_top)
col_pillars.objects.link(ob_pillar_001)
col_pillars.objects.link(ob_pillar_base_002)
col_pillars.objects.link(ob_pillar_top_002)
col_pillars.objects.link(ob_pillar_002)
col_pillars.objects.link(ob_pillar_base_003)
col_pillars.objects.link(ob_pillar_top_003)
col_pillars.objects.link(ob_pillar_003)
col_pillars.objects.link(ob_pillar_base_004)
col_pillars.objects.link(ob_pillar_top_004)
col_pillars.objects.link(ob_pillar_004)
col_pillars.objects.link(ob_pillar_base_005)
col_pillars.objects.link(ob_pillar_top_005)
col_pillars.objects.link(ob_pillar_005)
col_pillars.objects.link(ob_pillar_base_006)
col_pillars.objects.link(ob_pillar_top_006)
col_pillars.objects.link(ob_pillar_006)
col_pillars.objects.link(ob_pillar_base_007)
col_pillars.objects.link(ob_pillar_top_007)
col_pillars.objects.link(ob_pillar_007)
col_pillars.objects.link(ob_pillar_base_008)
col_pillars.objects.link(ob_pillar_top_008)
col_pillars.objects.link(ob_pillar_008)
col_pillars.objects.link(ob_pillar_base_009)
col_pillars.objects.link(ob_pillar_top_009)
col_pillars_001.objects.link(ob_pillar_017)
col_pillars_001.objects.link(ob_pillar_base_018)
col_pillars_001.objects.link(ob_pillar_top_018)
col_pillars_001.objects.link(ob_pillar_016)
col_pillars_001.objects.link(ob_pillar_base_017)
col_pillars_001.objects.link(ob_pillar_top_017)
col_pillars_001.objects.link(ob_pillar_015)
col_pillars_001.objects.link(ob_pillar_base_016)
col_pillars_001.objects.link(ob_pillar_top_016)
col_pillars_001.objects.link(ob_pillar_014)
col_pillars_001.objects.link(ob_pillar_base_015)
col_pillars_001.objects.link(ob_pillar_top_015)
col_pillars_001.objects.link(ob_pillar_013)
col_pillars_001.objects.link(ob_pillar_base_014)
col_pillars_001.objects.link(ob_pillar_top_014)
col_pillars_001.objects.link(ob_pillar_012)
col_pillars_001.objects.link(ob_pillar_base_013)
col_pillars_001.objects.link(ob_pillar_top_013)
col_pillars_001.objects.link(ob_pillar_011)
col_pillars_001.objects.link(ob_pillar_base_012)
col_pillars_001.objects.link(ob_pillar_top_012)
col_pillars_001.objects.link(ob_pillar_010)
col_pillars_001.objects.link(ob_pillar_base_011)
col_pillars_001.objects.link(ob_pillar_top_011)
col_pillars_001.objects.link(ob_pillar_009)
col_pillars_001.objects.link(ob_pillar_base_010)
col_pillars_001.objects.link(ob_pillar_top_010)
col_rails.objects.link(ob_rail)
col_rails.objects.link(ob_rail_001)
col_arches.objects.link(ob_arch_001)
col_arches.objects.link(ob_arch)
col_floor.objects.link(ob_floor)

# ---- scene / render settings (as saved in the file)
scene.frame_start = 1; scene.frame_end = 250; scene.frame_set(1)
scene.render.engine = 'BLENDER_EEVEE_NEXT'
scene.cycles.use_denoising = False
scene.cycles.samples = 128
scene.cycles.sampling_pattern = 'TABULATED_SOBOL'
scene.cycles.use_adaptive_sampling = False
scene.cycles.use_light_tree = False
scene.view_settings.view_transform = 'Filmic'
bpy.context.view_layer.update()

# ---- added for rendering (the .blend has no active camera and no usable light): camera, sun
cam_auto = bpy.data.cameras.new('AutoCamera')
cam_auto.lens = 50.0
cam_auto.sensor_width = 36.0
cam_auto.clip_end = 5912.68
ob_auto_camera = bpy.data.objects.new('AutoCamera', cam_auto)
scene.collection.objects.link(ob_auto_camera)
ob_auto_camera.location = (339.607, -404.116, 298.795)
ob_auto_camera.rotation_euler = (1.09748, -7.21219e-08, 0.694738)
scene.camera = ob_auto_camera
light_auto_sun = bpy.data.lights.new('AutoSun', 'SUN')
light_auto_sun.energy = 3.0
light_auto_sun.angle = 0.0523599
ob_auto_sun = bpy.data.objects.new('AutoSun', light_auto_sun)
scene.collection.objects.link(ob_auto_sun)
ob_auto_sun.rotation_euler = (0.872665, 0.174533, 0.523599)
bpy.context.view_layer.update()
